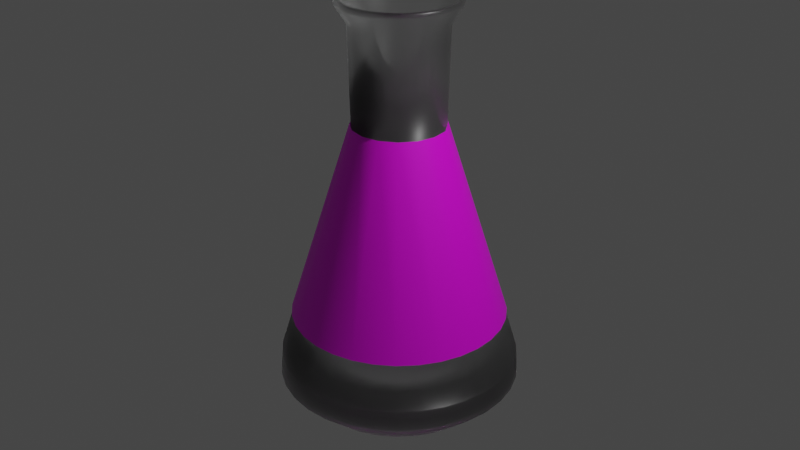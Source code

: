 # Source: Flask.blend  (saved by Blender 3.1.7; exported with 4.5.12 LTS)
import bpy
from mathutils import Matrix  # noqa: F401  (used for matrix-valued properties, if any)

bpy.ops.wm.read_factory_settings(use_empty=True)
scene = bpy.context.scene
scene.name = 'Scene'

# ---- collections
col_collection = bpy.data.collections.new('Collection'); scene.collection.children.link(col_collection)

# ---- images (referenced by path relative to the original .blend; pixels are not part of the script)
import os
ASSET_DIR = os.environ.get("B2B_ASSET_DIR", "")  # directory of the original .blend (textures are referenced by path, not embedded)
HERE = os.path.dirname(os.path.abspath(__file__))  # packed textures are extracted next to this script under _unpacked/

def load_image(name, relpath, width, height, colorspace="sRGB"):
    """Load a texture the original file referenced (path relative to the .blend, or extracted next to this script)."""
    p = next((c for c in (os.path.join(HERE, relpath), os.path.join(ASSET_DIR, relpath)) if relpath and os.path.exists(c)), "")
    if p:
        img = bpy.data.images.load(p, check_existing=True)
        img.name = name
    else:  # same state as the original file: an image datablock whose file is absent (Cycles renders it pink)
        img = bpy.data.images.new(name, width, height)
        img.source = "FILE"
        img.filepath = "//" + (relpath or name)
    img.colorspace_settings.name = colorspace
    return img
img_flasktex = load_image('FlaskTex', 'FlaskTex.png', 1024, 1024, 'sRGB')

# ---- materials (node trees are filled in below, after node groups)
mat_flaskglass = bpy.data.materials.new('FlaskGlass')
mat_flaskglass.use_raytrace_refraction = True
mat_flaskglass.use_screen_refraction = True
mat_flaskglass.thickness_mode = 'SLAB'
mat_label = bpy.data.materials.new('Label')
mat_label.surface_render_method = 'BLENDED'
mat_label.blend_method = 'BLEND'

# ---- material node trees
mat_flaskglass.use_nodes = True; mat_flaskglass.node_tree.nodes.clear()
_N = mat_flaskglass.node_tree.nodes; _L = mat_flaskglass.node_tree.links
n0 = _N.new('ShaderNodeOutputMaterial'); n0.name = 'Material Output'; n0.location = (524, 299)
n1 = _N.new('ShaderNodeBsdfPrincipled'); n1.name = 'Principled BSDF'; n1.location = (-362, 27)
n1.distribution = 'GGX'
n1.subsurface_method = 'BURLEY'
n1.inputs[0].default_value = (0.9912, 1.0, 1.0, 1.0)
n1.inputs[2].default_value = 0.3455
n1.inputs[3].default_value = 1.45
n1.inputs[18].default_value = 1.0
n1.inputs[27].default_value = (0.0, 0.0, 0.0, 1.0)
n1.inputs[28].default_value = 1.0
n2 = _N.new('ShaderNodeFresnel'); n2.name = 'Fresnel'; n2.location = (-482, 321)
n2.inputs[0].default_value = 1.45
n3 = _N.new('ShaderNodeValToRGB'); n3.name = 'ColorRamp'; n3.location = (-219, 391)
while len(n3.color_ramp.elements) > 1: n3.color_ramp.elements.remove(n3.color_ramp.elements[-1])
n3.color_ramp.elements[0].position = 0.0; n3.color_ramp.elements[0].color = (0.3864, 0.3864, 0.3864, 1.0)
_e = n3.color_ramp.elements.new(1.0); _e.color = (1.0, 1.0, 1.0, 1.0)
n4 = _N.new('ShaderNodeMixShader'); n4.name = 'Mix Shader'; n4.location = (197, 310)
n5 = _N.new('ShaderNodeBsdfTransparent'); n5.name = 'Transparent BSDF'; n5.location = (-278, 134)
_L.new(n4.outputs[0], n0.inputs[0])
_L.new(n1.outputs[0], n4.inputs[2])
_L.new(n5.outputs[0], n4.inputs[1])
_L.new(n3.outputs[0], n4.inputs[0])
_L.new(n2.outputs[0], n3.inputs[0])
n0.is_active_output = True
mat_label.use_nodes = True; mat_label.node_tree.nodes.clear()
_N = mat_label.node_tree.nodes; _L = mat_label.node_tree.links
n0 = _N.new('ShaderNodeBsdfTransparent'); n0.name = 'Transparent BSDF'; n0.location = (-150, 402)
n1 = _N.new('ShaderNodeOutputMaterial'); n1.name = 'Material Output'; n1.location = (592, 285)
n1.target = 'CYCLES'
n2 = _N.new('ShaderNodeTexImage'); n2.name = 'Image Texture'; n2.location = (-681, 277)
n2.image = img_flasktex
n3 = _N.new('ShaderNodeMixShader'); n3.name = 'Mix Shader'; n3.location = (133, 311)
n4 = _N.new('ShaderNodeBsdfPrincipled'); n4.name = 'Principled BSDF'; n4.location = (-251, 188)
n4.distribution = 'GGX'
n4.subsurface_method = 'RANDOM_WALK_SKIN'
n4.inputs[3].default_value = 1.45
n4.inputs[27].default_value = (0.0, 0.0, 0.0, 1.0)
n4.inputs[28].default_value = 1.0
n5 = _N.new('ShaderNodeOutputMaterial'); n5.name = 'Material Output.001'; n5.location = (0, 0)
n5.target = 'EEVEE'
n6 = _N.new('ShaderNodeMixShader'); n6.name = 'Mix Shader.001'; n6.location = (0, 0)
n6.label = 'Disable Shadow'
n6.hide = True
n7 = _N.new('ShaderNodeLightPath'); n7.name = 'Light Path'; n7.location = (0, 0)
n7.hide = True
n8 = _N.new('ShaderNodeBsdfTransparent'); n8.name = 'Transparent BSDF.001'; n8.location = (0, 0)
n8.hide = True
_L.new(n2.outputs[0], n4.inputs[0])
_L.new(n0.outputs[0], n3.inputs[1])
_L.new(n4.outputs[0], n3.inputs[2])
_L.new(n3.outputs[0], n1.inputs[0])
_L.new(n2.outputs[1], n3.inputs[0])
_L.new(n3.outputs[0], n6.inputs[1])
_L.new(n6.outputs[0], n5.inputs[0])
_L.new(n7.outputs[1], n6.inputs[0])
_L.new(n8.outputs[0], n6.inputs[2])
n1.is_active_output = True

# ---- world
world_world = bpy.data.worlds.new('World'); scene.world = world_world
world_world.use_nodes = True; world_world.node_tree.nodes.clear()
_N = world_world.node_tree.nodes; _L = world_world.node_tree.links
n0 = _N.new('ShaderNodeOutputWorld'); n0.name = 'World Output'; n0.location = (300, 300)
n1 = _N.new('ShaderNodeBackground'); n1.name = 'Background'; n1.location = (10, 300)
n1.inputs[0].default_value = (0.05088, 0.05088, 0.05088, 1.0)
_L.new(n1.outputs[0], n0.inputs[0])
n0.is_active_output = True
world_world.color = (0.05088, 0.05088, 0.05088)
world_world.use_sun_shadow = False
world_world.sun_shadow_jitter_overblur = 0.0

# ---- cameras
cam_camera = bpy.data.cameras.new('Camera')
cam_camera.clip_end = 100.0
cam_camera.ortho_scale = 7.314

# ---- lights
light_light = bpy.data.lights.new('Light', 'POINT')
light_light.transmission_factor = 0.0
light_light.energy = 1000.0
light_light.shadow_soft_size = 0.1
light_light.shadow_maximum_resolution = 0.006
light_light.use_absolute_resolution = True

# ---- meshes
me_cylinder = bpy.data.meshes.new('Cylinder')
me_cylinder.from_pydata([(7.373e-09, 0.4722, 1.0), (0.09212, 0.4631, 1.0), (0.1807, 0.4363, 1.0), (0.2623, 0.3926, 1.0), (0.3339, 0.3339, 1.0), (0.3926, 0.2623, 1.0), (0.4363, 0.1807, 1.0), (0.4631, 0.09212, 1.0), (0.4722, -3.047e-08, 1.0), (0.4631, -0.09212, 1.0), (0.4363, -0.1807, 1.0), (0.3926, -0.2623, 1.0), (0.3339, -0.3339, 1.0), (0.2623, -0.3926, 1.0), (0.1807, -0.4363, 1.0), (0.09212, -0.4631, 1.0), (-3.391e-08, -0.4722, 1.0), (-0.09212, -0.4631, 1.0), (-0.1807, -0.4363, 1.0), (-0.2623, -0.3926, 1.0), (-0.3339, -0.3339, 1.0), (-0.3926, -0.2623, 1.0), (-0.4363, -0.1807, 1.0), (-0.4631, -0.09212, 1.0), (-0.4722, -4.2e-09, 1.0), (-0.4631, 0.09212, 1.0), (-0.4363, 0.1807, 1.0), (-0.3926, 0.2623, 1.0), (-0.3339, 0.3339, 1.0), (-0.2623, 0.3926, 1.0), (-0.1807, 0.4363, 1.0), (-0.09212, 0.4631, 1.0), (2.763e-08, 1.0, -1.965), (0.1951, 0.9808, -1.965), (0.3827, 0.9239, -1.965), (0.5556, 0.8315, -1.965), (0.7071, 0.7071, -1.965), (0.8315, 0.5556, -1.965), (0.9239, 0.3827, -1.965), (0.9808, 0.1951, -1.965), (1.0, -4.371e-08, -1.965), (0.9808, -0.1951, -1.965), (0.9239, -0.3827, -1.965), (0.8315, -0.5556, -1.965), (0.7071, -0.7071, -1.965), (0.5556, -0.8315, -1.965), (0.3827, -0.9239, -1.965), (0.1951, -0.9808, -1.965), (-5.979e-08, -1.0, -1.965), (-0.1951, -0.9808, -1.965), (-0.3827, -0.9239, -1.965), (-0.5556, -0.8315, -1.965), (-0.7071, -0.7071, -1.965), (-0.8315, -0.5556, -1.965), (-0.9239, -0.3827, -1.965), (-0.9808, -0.1951, -1.965), (-1.0, 1.192e-08, -1.965), (-0.9808, 0.1951, -1.965), (-0.9239, 0.3827, -1.965), (-0.8315, 0.5556, -1.965), (-0.7071, 0.7071, -1.965), (-0.5556, 0.8315, -1.965), (-0.3827, 0.9239, -1.965), (-0.1951, 0.9808, -1.965), (4.848e-08, 0.6229, 2.286), (0.1215, 0.611, 2.286), (0.2384, 0.5755, 2.286), (0.3461, 0.518, 2.286), (0.4405, 0.4405, 2.286), (0.518, 0.3461, 2.286), (0.5755, 0.2384, 2.286), (0.611, 0.1215, 2.286), (0.6229, -3.425e-08, 2.286), (0.611, -0.1215, 2.286), (0.5755, -0.2384, 2.286), (0.518, -0.3461, 2.286), (0.4405, -0.4405, 2.286), (0.3461, -0.518, 2.286), (0.2384, -0.5755, 2.286), (0.1215, -0.611, 2.286), (-5.982e-09, -0.6229, 2.286), (-0.1215, -0.611, 2.286), (-0.2384, -0.5755, 2.286), (-0.3461, -0.518, 2.286), (-0.4405, -0.4405, 2.286), (-0.518, -0.3461, 2.286), (-0.5755, -0.2384, 2.286), (-0.611, -0.1215, 2.286), (-0.6229, 4.052e-10, 2.286), (-0.611, 0.1215, 2.286), (-0.5755, 0.2384, 2.286), (-0.518, 0.3461, 2.286), (-0.4405, 0.4405, 2.286), (-0.3461, 0.518, 2.286), (-0.2384, 0.5755, 2.286), (-0.1215, 0.611, 2.286), (0.694, 1.039, -1.482), (0.4781, 1.154, -1.482), (0.8834, -0.8834, -1.482), (1.039, -0.694, -1.482), (-1.039, -0.694, -1.482), (-0.8834, -0.8834, -1.482), (-0.4781, 1.154, -1.482), (-0.694, 1.039, -1.482), (1.249, -5.216e-08, -1.482), (1.225, 0.2437, -1.482), (-0.2437, -1.225, -1.482), (-9.644e-08, -1.249, -1.482), (-1.154, 0.4781, -1.482), (-1.225, 0.2437, -1.482), (0.8834, 0.8834, -1.482), (0.694, -1.039, -1.482), (-1.154, -0.4781, -1.482), (-0.2437, 1.225, -1.482), (1.225, -0.2437, -1.482), (-0.4781, -1.154, -1.482), (-1.039, 0.694, -1.482), (1.039, 0.694, -1.482), (0.4781, -1.154, -1.482), (-1.225, -0.2437, -1.482), (0.2437, 1.225, -1.482), (1.278e-08, 1.249, -1.482), (1.154, -0.4781, -1.482), (-0.694, -1.039, -1.482), (-0.8834, 0.8834, -1.482), (1.154, 0.4781, -1.482), (0.2437, -1.225, -1.482), (-1.249, 1.734e-08, -1.482), (0.09668, -0.4861, 2.044), (-1.524e-08, -0.4956, 2.044), (-0.4956, -3.255e-09, 2.044), (-0.4861, 0.09668, 2.044), (0.1897, 0.4579, 2.044), (0.2753, 0.4121, 2.044), (0.4121, -0.2753, 2.044), (0.3504, -0.3504, 2.044), (-0.3504, -0.3504, 2.044), (-0.4121, -0.2753, 2.044), (-0.2753, 0.4121, 2.044), (-0.1897, 0.4579, 2.044), (0.4861, 0.09668, 2.044), (0.4956, -3.083e-08, 2.044), (-0.09668, -0.4861, 2.044), (-0.4579, 0.1897, 2.044), (0.3504, 0.3504, 2.044), (0.2753, -0.4121, 2.044), (-0.4579, -0.1897, 2.044), (-0.09668, 0.4861, 2.044), (0.4861, -0.09668, 2.044), (-0.1897, -0.4579, 2.044), (-0.4121, 0.2753, 2.044), (0.4121, 0.2753, 2.044), (0.1897, -0.4579, 2.044), (-0.4861, -0.09668, 2.044), (2.809e-08, 0.4956, 2.044), (0.09668, 0.4861, 2.044), (0.4579, -0.1897, 2.044), (-0.2753, -0.4121, 2.044), (-0.3504, 0.3504, 2.044), (0.4579, 0.1897, 2.044), (0.7042, 1.054, -1.724), (0.8963, -0.8963, -1.724), (-1.054, -0.7042, -1.724), (-0.4851, 1.171, -1.724), (1.268, -5.356e-08, -1.724), (-0.2473, -1.243, -1.724), (-1.171, 0.4851, -1.724), (0.8963, 0.8963, -1.724), (0.7042, -1.054, -1.724), (-1.171, -0.4851, -1.724), (-0.2473, 1.243, -1.724), (1.243, -0.2473, -1.724), (-0.4851, -1.171, -1.724), (-1.054, 0.7042, -1.724), (1.054, 0.7042, -1.724), (0.4851, -1.171, -1.724), (-1.243, -0.2473, -1.724), (0.2473, 1.243, -1.724), (1.171, -0.4851, -1.724), (-0.7042, -1.054, -1.724), (-0.8963, 0.8963, -1.724), (1.171, 0.4851, -1.724), (0.2473, -1.243, -1.724), (-1.268, 1.697e-08, -1.724), (0.4851, 1.171, -1.724), (1.054, -0.7042, -1.724), (-0.8963, -0.8963, -1.724), (-0.7042, 1.054, -1.724), (1.243, 0.2473, -1.724), (-9.002e-08, -1.268, -1.724), (-1.243, 0.2473, -1.724), (2.08e-08, 1.268, -1.724), (0.1189, -0.5978, 2.224), (-0.6095, 2.873e-10, 2.224), (0.2332, 0.5631, 2.224), (0.5068, -0.3386, 2.224), (-0.431, -0.431, 2.224), (-0.3386, 0.5068, 2.224), (0.5978, 0.1189, 2.224), (3.804e-08, 0.6095, 2.224), (-1.524e-08, -0.6095, 2.224), (-0.5978, 0.1189, 2.224), (0.3386, 0.5068, 2.224), (0.431, -0.431, 2.224), (-0.5068, -0.3386, 2.224), (-0.2332, 0.5631, 2.224), (0.6095, -3.362e-08, 2.224), (-0.1189, -0.5978, 2.224), (-0.5631, 0.2332, 2.224), (0.431, 0.431, 2.224), (0.3386, -0.5068, 2.224), (-0.5631, -0.2332, 2.224), (-0.1189, 0.5978, 2.224), (0.5978, -0.1189, 2.224), (-0.2332, -0.5631, 2.224), (-0.5068, 0.3386, 2.224), (0.5068, 0.3386, 2.224), (0.2332, -0.5631, 2.224), (-0.5978, -0.1189, 2.224), (0.1189, 0.5978, 2.224), (0.5631, -0.2332, 2.224), (-0.3386, -0.5068, 2.224), (-0.431, 0.431, 2.224), (0.5631, 0.2332, 2.224), (4.674e-08, 0.5735, 2.286), (0.1119, 0.5625, 2.286), (0.2195, 0.5299, 2.286), (0.3186, 0.4769, 2.286), (0.4055, 0.4055, 2.286), (0.4769, 0.3186, 2.286), (0.5299, 0.2195, 2.286), (0.5625, 0.1119, 2.286), (0.5735, -3.42e-08, 2.286), (0.5625, -0.1119, 2.286), (0.5299, -0.2195, 2.286), (0.4769, -0.3186, 2.286), (0.4055, -0.4055, 2.286), (0.3186, -0.4769, 2.286), (0.2195, -0.5299, 2.286), (0.1119, -0.5625, 2.286), (-3.402e-09, -0.5735, 2.286), (-0.1119, -0.5625, 2.286), (-0.2195, -0.5299, 2.286), (-0.3186, -0.4769, 2.286), (-0.4055, -0.4055, 2.286), (-0.4769, -0.3186, 2.286), (-0.5299, -0.2195, 2.286), (-0.5625, -0.1119, 2.286), (-0.5735, -2.286e-09, 2.286), (-0.5625, 0.1119, 2.286), (-0.5299, 0.2195, 2.286), (-0.4769, 0.3186, 2.286), (-0.4055, 0.4055, 2.286), (-0.3186, 0.4769, 2.286), (-0.2195, 0.5299, 2.286), (-0.1119, 0.5625, 2.286), (4.894e-08, 0.562, 2.224), (0.1096, 0.5512, 2.224), (0.2151, 0.5192, 2.224), (0.3122, 0.4673, 2.224), (0.3974, 0.3974, 2.224), (0.4673, 0.3122, 2.224), (0.5192, 0.2151, 2.224), (0.5512, 0.1096, 2.224), (0.562, -3.37e-08, 2.224), (0.5512, -0.1096, 2.224), (0.5192, -0.2151, 2.224), (0.4673, -0.3122, 2.224), (0.3974, -0.3974, 2.224), (0.3122, -0.4673, 2.224), (0.2151, -0.5192, 2.224), (0.1096, -0.5512, 2.224), (-1.936e-10, -0.562, 2.224), (-0.1096, -0.5512, 2.224), (-0.2151, -0.5192, 2.224), (-0.3122, -0.4673, 2.224), (-0.3974, -0.3974, 2.224), (-0.4673, -0.3122, 2.224), (-0.5192, -0.2151, 2.224), (-0.5512, -0.1096, 2.224), (-0.562, -2.427e-09, 2.224), (-0.5512, 0.1096, 2.224), (-0.5192, 0.2151, 2.224), (-0.4673, 0.3122, 2.224), (-0.3974, 0.3974, 2.224), (-0.3122, 0.4673, 2.224), (-0.2151, 0.5192, 2.224), (-0.1096, 0.5512, 2.224), (-9.105e-09, 0.4584, 2.043), (0.08942, 0.4496, 2.043), (0.1754, 0.4235, 2.043), (0.2547, 0.3811, 2.043), (0.3241, 0.3241, 2.043), (0.3811, 0.2547, 2.043), (0.4235, 0.1754, 2.043), (0.4496, 0.08942, 2.043), (0.4584, -2.886e-08, 2.043), (0.4496, -0.08942, 2.043), (0.4235, -0.1754, 2.043), (0.3811, -0.2547, 2.043), (0.3241, -0.3241, 2.043), (0.2547, -0.3811, 2.043), (0.1754, -0.4235, 2.043), (0.08942, -0.4496, 2.043), (-4.918e-08, -0.4584, 2.043), (-0.08942, -0.4496, 2.043), (-0.1754, -0.4235, 2.043), (-0.2547, -0.3811, 2.043), (-0.3241, -0.3241, 2.043), (-0.3811, -0.2547, 2.043), (-0.4235, -0.1754, 2.043), (-0.4496, -0.08942, 2.043), (-0.4584, -3.354e-09, 2.043), (-0.4496, 0.08942, 2.043), (-0.4235, 0.1754, 2.043), (-0.3811, 0.2547, 2.043), (-0.3241, 0.3241, 2.043), (-0.2547, 0.3811, 2.043), (-0.1754, 0.4235, 2.043), (-0.08942, 0.4496, 2.043), (-2.104e-07, 0.4584, 1.001), (0.08942, 0.4496, 1.001), (0.1754, 0.4235, 1.001), (0.2547, 0.3811, 1.001), (0.3241, 0.3241, 1.001), (0.3811, 0.2547, 1.001), (0.4235, 0.1754, 1.001), (0.4496, 0.08942, 1.001), (0.4584, -2.886e-08, 1.001), (0.4496, -0.08942, 1.001), (0.4235, -0.1754, 1.001), (0.3811, -0.2547, 1.001), (0.3241, -0.3241, 1.001), (0.2547, -0.3811, 1.001), (0.1754, -0.4235, 1.001), (0.08942, -0.4496, 1.001), (-2.505e-07, -0.4584, 1.001), (-0.08942, -0.4496, 1.001), (-0.1754, -0.4235, 1.001), (-0.2547, -0.3811, 1.001), (-0.3241, -0.3241, 1.001), (-0.3811, -0.2547, 1.001), (-0.4235, -0.1754, 1.001), (-0.4496, -0.08942, 1.001), (-0.4584, -3.354e-09, 1.001), (-0.4496, 0.08942, 1.001), (-0.4235, 0.1754, 1.001), (-0.3811, 0.2547, 1.001), (-0.3241, 0.3241, 1.001), (-0.2547, 0.3811, 1.001), (-0.1754, 0.4235, 1.001), (-0.08942, 0.4496, 1.001), (-2.81e-07, 1.212, -1.483), (0.2364, 1.188, -1.483), (0.4636, 1.119, -1.483), (0.6731, 1.007, -1.483), (0.8567, 0.8567, -1.483), (1.007, 0.6731, -1.483), (1.119, 0.4636, -1.483), (1.188, 0.2364, -1.483), (1.212, -6.469e-08, -1.483), (1.188, -0.2364, -1.483), (1.119, -0.4636, -1.483), (1.007, -0.6731, -1.483), (0.8567, -0.8567, -1.483), (0.6731, -1.007, -1.483), (0.4636, -1.119, -1.483), (0.2364, -1.188, -1.483), (-3.869e-07, -1.212, -1.483), (-0.2364, -1.188, -1.483), (-0.4636, -1.119, -1.483), (-0.6731, -1.007, -1.483), (-0.8567, -0.8567, -1.483), (-1.007, -0.6731, -1.483), (-1.119, -0.4636, -1.483), (-1.188, -0.2364, -1.483), (-1.212, 2.713e-09, -1.483), (-1.188, 0.2364, -1.483), (-1.119, 0.4636, -1.483), (-1.007, 0.6731, -1.483), (-0.8567, 0.8567, -1.483), (-0.6731, 1.007, -1.483), (-0.4636, 1.119, -1.483), (-0.2364, 1.188, -1.483), (-2.888e-07, 1.228, -1.723), (0.2396, 1.204, -1.723), (0.4699, 1.135, -1.723), (0.6822, 1.021, -1.723), (0.8683, 0.8683, -1.723), (1.021, 0.6822, -1.723), (1.135, 0.4699, -1.723), (1.204, 0.2396, -1.723), (1.228, -6.517e-08, -1.723), (1.204, -0.2396, -1.723), (1.135, -0.4699, -1.723), (1.021, -0.6822, -1.723), (0.8683, -0.8683, -1.723), (0.6822, -1.021, -1.723), (0.4699, -1.135, -1.723), (0.2396, -1.204, -1.723), (-3.962e-07, -1.228, -1.723), (-0.2396, -1.204, -1.723), (-0.4699, -1.135, -1.723), (-0.6822, -1.021, -1.723), (-0.8683, -0.8683, -1.723), (-1.021, -0.6822, -1.723), (-1.135, -0.4699, -1.723), (-1.204, -0.2396, -1.723), (-1.228, 3.154e-09, -1.723), (-1.204, 0.2396, -1.723), (-1.135, 0.4699, -1.723), (-1.021, 0.6822, -1.723), (-0.8683, 0.8683, -1.723), (-0.6822, 1.021, -1.723), (-0.4699, 1.135, -1.723), (-0.2396, 1.204, -1.723), (-3.107e-07, 0.9702, -1.932), (0.1893, 0.9515, -1.932), (0.3713, 0.8963, -1.932), (0.539, 0.8067, -1.932), (0.686, 0.686, -1.932), (0.8067, 0.539, -1.932), (0.8963, 0.3713, -1.932), (0.9515, 0.1893, -1.932), (0.9702, -5.305e-08, -1.932), (0.9515, -0.1893, -1.932), (0.8963, -0.3713, -1.932), (0.8067, -0.539, -1.932), (0.686, -0.686, -1.932), (0.539, -0.8067, -1.932), (0.3713, -0.8963, -1.932), (0.1893, -0.9515, -1.932), (-3.956e-07, -0.9702, -1.932), (-0.1893, -0.9515, -1.932), (-0.3713, -0.8963, -1.932), (-0.539, -0.8067, -1.932), (-0.686, -0.686, -1.932), (-0.8067, -0.539, -1.932), (-0.8963, -0.3713, -1.932), (-0.9515, -0.1893, -1.932), (-0.9702, 9.274e-10, -1.932), (-0.9515, 0.1893, -1.932), (-0.8963, 0.3713, -1.932), (-0.8067, 0.539, -1.932), (-0.686, 0.686, -1.932), (-0.539, 0.8067, -1.932), (-0.3713, 0.8963, -1.932), (-0.1893, 0.9515, -1.932), (-1.403e-09, 1.1, -1.0), (0.2147, 1.079, -1.0), (0.09212, 0.4631, 1.0), (7.373e-09, 0.4722, 1.0), (0.4211, 1.017, -1.0), (0.1807, 0.4363, 1.0), (0.6114, 0.915, -1.0), (0.2623, 0.3926, 1.0), (0.7781, 0.7781, -1.0), (0.3339, 0.3339, 1.0), (0.915, 0.6114, -1.0), (0.3926, 0.2623, 1.0), (1.017, 0.4211, -1.0), (0.4363, 0.1807, 1.0), (1.079, 0.2147, -1.0), (0.4631, 0.09212, 1.0), (1.1, -4.623e-08, -1.0), (0.4722, -3.047e-08, 1.0), (1.079, -0.2147, -1.0), (0.4631, -0.09212, 1.0), (1.017, -0.4211, -1.0), (0.4363, -0.1807, 1.0), (0.915, -0.6114, -1.0), (0.3926, -0.2623, 1.0), (0.7781, -0.7781, -1.0), (0.3339, -0.3339, 1.0), (0.6114, -0.915, -1.0), (0.2623, -0.3926, 1.0), (0.4211, -1.017, -1.0), (0.1807, -0.4363, 1.0), (0.2147, -1.079, -1.0), (0.09212, -0.4631, 1.0), (-9.76e-08, -1.1, -1.0), (-3.391e-08, -0.4722, 1.0), (-0.2147, -1.079, -1.0), (-0.09212, -0.4631, 1.0), (-0.4211, -1.017, -1.0), (-0.1807, -0.4363, 1.0), (-0.6114, -0.915, -1.0), (-0.2623, -0.3926, 1.0), (-0.7781, -0.7781, -1.0), (-0.3339, -0.3339, 1.0), (-0.915, -0.6114, -1.0), (-0.3926, -0.2623, 1.0), (-1.017, -0.4211, -1.0), (-0.4363, -0.1807, 1.0), (-1.079, -0.2147, -1.0), (-0.4631, -0.09212, 1.0), (-1.1, 1.499e-08, -1.0), (-0.4722, -4.2e-09, 1.0), (-1.079, 0.2147, -1.0), (-0.4631, 0.09212, 1.0), (-1.017, 0.4211, -1.0), (-0.4363, 0.1807, 1.0), (-0.915, 0.6114, -1.0), (-0.3926, 0.2623, 1.0), (-0.7781, 0.7781, -1.0), (-0.3339, 0.3339, 1.0), (-0.6114, 0.915, -1.0), (-0.2623, 0.3926, 1.0), (-0.4211, 1.017, -1.0), (-0.1807, 0.4363, 1.0), (-0.2147, 1.079, -1.0), (-0.09212, 0.4631, 1.0), (0.4781, 1.154, -1.482), (1.039, -0.694, -1.482), (-0.8834, -0.8834, -1.482), (-0.694, 1.039, -1.482), (1.225, 0.2437, -1.482), (-9.644e-08, -1.249, -1.482), (-1.225, 0.2437, -1.482), (1.278e-08, 1.249, -1.482), (0.694, 1.039, -1.482), (0.8834, -0.8834, -1.482), (-1.039, -0.694, -1.482), (-0.4781, 1.154, -1.482), (1.249, -5.216e-08, -1.482), (-0.2437, -1.225, -1.482), (-1.154, 0.4781, -1.482), (0.8834, 0.8834, -1.482), (0.694, -1.039, -1.482), (-1.154, -0.4781, -1.482), (-0.2437, 1.225, -1.482), (1.225, -0.2437, -1.482), (-0.4781, -1.154, -1.482), (-1.039, 0.694, -1.482), (1.039, 0.694, -1.482), (0.4781, -1.154, -1.482), (-1.225, -0.2437, -1.482), (0.2437, 1.225, -1.482), (1.154, -0.4781, -1.482), (-0.694, -1.039, -1.482), (-0.8834, 0.8834, -1.482), (1.154, 0.4781, -1.482), (0.2437, -1.225, -1.482), (-1.249, 1.734e-08, -1.482), (0.08942, 0.4496, 1.001), (-2.104e-07, 0.4584, 1.001), (0.1754, 0.4235, 1.001), (0.2547, 0.3811, 1.001), (0.3241, 0.3241, 1.001), (0.3811, 0.2547, 1.001), (0.4235, 0.1754, 1.001), (0.4496, 0.08942, 1.001), (0.4584, -2.886e-08, 1.001), (0.4496, -0.08942, 1.001), (0.4235, -0.1754, 1.001), (0.3811, -0.2547, 1.001), (0.3241, -0.3241, 1.001), (0.2547, -0.3811, 1.001), (0.1754, -0.4235, 1.001), (0.08942, -0.4496, 1.001), (-2.505e-07, -0.4584, 1.001), (-0.08942, -0.4496, 1.001), (-0.1754, -0.4235, 1.001), (-0.2547, -0.3811, 1.001), (-0.3241, -0.3241, 1.001), (-0.3811, -0.2547, 1.001), (-0.4235, -0.1754, 1.001), (-0.4496, -0.08942, 1.001), (-0.4584, -3.354e-09, 1.001), (-0.4496, 0.08942, 1.001), (-0.4235, 0.1754, 1.001), (-0.3811, 0.2547, 1.001), (-0.3241, 0.3241, 1.001), (-0.2547, 0.3811, 1.001), (-0.1754, 0.4235, 1.001), (-0.08942, 0.4496, 1.001), (0.2068, 1.04, -1.0), (-2.766e-07, 1.06, -1.0), (0.4057, 0.9794, -1.0), (0.5889, 0.8814, -1.0), (0.7496, 0.7496, -1.0), (0.8814, 0.5889, -1.0), (0.9794, 0.4057, -1.0), (1.04, 0.2068, -1.0), (1.06, -5.94e-08, -1.0), (1.04, -0.2068, -1.0), (0.9794, -0.4057, -1.0), (0.8814, -0.5889, -1.0), (0.7496, -0.7496, -1.0), (0.5889, -0.8814, -1.0), (0.4057, -0.9794, -1.0), (0.2068, -1.04, -1.0), (-3.693e-07, -1.06, -1.0), (-0.2068, -1.04, -1.0), (-0.4057, -0.9794, -1.0), (-0.5889, -0.8814, -1.0), (-0.7496, -0.7496, -1.0), (-0.8814, -0.5889, -1.0), (-0.9794, -0.4057, -1.0), (-1.04, -0.2068, -1.0), (-1.06, -4.21e-10, -1.0), (-1.04, 0.2068, -1.0), (-0.9794, 0.4057, -1.0), (-0.8814, 0.5889, -1.0), (-0.7496, 0.7496, -1.0), (-0.5889, 0.8814, -1.0), (-0.4057, 0.9794, -1.0), (-0.2068, 1.04, -1.0), (0.2364, 1.188, -1.483), (-2.81e-07, 1.212, -1.483), (0.4636, 1.119, -1.483), (0.6731, 1.007, -1.483), (0.8567, 0.8567, -1.483), (1.007, 0.6731, -1.483), (1.119, 0.4636, -1.483), (1.188, 0.2364, -1.483), (1.212, -6.469e-08, -1.483), (1.188, -0.2364, -1.483), (1.119, -0.4636, -1.483), (1.007, -0.6731, -1.483), (0.8567, -0.8567, -1.483), (0.6731, -1.007, -1.483), (0.4636, -1.119, -1.483), (0.2364, -1.188, -1.483), (-3.869e-07, -1.212, -1.483), (-0.2364, -1.188, -1.483), (-0.4636, -1.119, -1.483), (-0.6731, -1.007, -1.483), (-0.8567, -0.8567, -1.483), (-1.007, -0.6731, -1.483), (-1.119, -0.4636, -1.483), (-1.188, -0.2364, -1.483), (-1.212, 2.713e-09, -1.483), (-1.188, 0.2364, -1.483), (-1.119, 0.4636, -1.483), (-1.007, 0.6731, -1.483), (-0.8567, 0.8567, -1.483), (-0.6731, 1.007, -1.483), (-0.4636, 1.119, -1.483), (-0.2364, 1.188, -1.483)], [], [(124, 116, 533, 540), (326, 325, 549, 550), (383, 352, 609, 639), (125, 117, 534, 541), (2, 3, 455, 453), (325, 324, 548, 549), (19, 20, 489, 487), (382, 383, 639, 638), (126, 118, 535, 542), (324, 323, 547, 548), (381, 382, 638, 637), (127, 119, 536, 543), (323, 322, 546, 547), (380, 381, 637, 636), (97, 120, 537, 512), (1, 2, 453, 450), (322, 321, 544, 546), (18, 19, 487, 485), (379, 380, 636, 635), (99, 122, 538, 513), (321, 320, 545, 544), (378, 379, 635, 634), (101, 123, 539, 514), (377, 378, 634, 633), (103, 124, 540, 515), (17, 18, 485, 483), (376, 377, 633, 632), (105, 125, 541, 516), (0, 1, 450, 451), (375, 376, 632, 631), (200, 192, 79, 80), (107, 126, 542, 517), (374, 375, 631, 630), (184, 160, 35, 34), (32, 33, 34, 35, 36, 37, 38, 39, 40, 41, 42, 43, 44, 45, 46, 47, 48, 49, 50, 51, 52, 53, 54, 55, 56, 57, 58, 59, 60, 61, 62, 63), (185, 161, 44, 43), (186, 162, 53, 52), (187, 163, 62, 61), (188, 164, 40, 39), (189, 165, 49, 48), (190, 166, 58, 57), (160, 167, 36, 35), (161, 168, 45, 44), (162, 169, 54, 53), (163, 170, 63, 62), (164, 171, 41, 40), (165, 172, 50, 49), (166, 173, 59, 58), (167, 174, 37, 36), (168, 175, 46, 45), (169, 176, 55, 54), (191, 177, 33, 32), (170, 191, 32, 63), (171, 178, 42, 41), (172, 179, 51, 50), (173, 180, 60, 59), (174, 181, 38, 37), (175, 182, 47, 46), (176, 183, 56, 55), (177, 184, 34, 33), (178, 185, 43, 42), (179, 186, 52, 51), (180, 187, 61, 60), (181, 188, 39, 38), (182, 189, 48, 47), (183, 190, 57, 56), (91, 90, 250, 251), (201, 193, 88, 89), (202, 194, 66, 67), (203, 195, 75, 76), (204, 196, 84, 85), (205, 197, 93, 94), (206, 198, 71, 72), (207, 200, 80, 81), (208, 201, 89, 90), (209, 202, 67, 68), (210, 203, 76, 77), (211, 204, 85, 86), (212, 205, 94, 95), (213, 206, 72, 73), (214, 207, 81, 82), (215, 208, 90, 91), (216, 209, 68, 69), (217, 210, 77, 78), (218, 211, 86, 87), (219, 199, 64, 65), (199, 212, 95, 64), (220, 213, 73, 74), (221, 214, 82, 83), (222, 215, 91, 92), (223, 216, 69, 70), (192, 217, 78, 79), (193, 218, 87, 88), (194, 219, 65, 66), (195, 220, 74, 75), (196, 221, 83, 84), (197, 222, 92, 93), (198, 223, 70, 71), (109, 127, 543, 518), (16, 17, 483, 481), (373, 374, 630, 629), (372, 373, 629, 628), (371, 372, 628, 627), (15, 16, 481, 479), (370, 371, 627, 626), (369, 370, 626, 625), (368, 369, 625, 624), (14, 15, 479, 477), (367, 368, 624, 623), (31, 0, 451, 511), (366, 367, 623, 622), (365, 366, 622, 621), (13, 14, 477, 475), (364, 365, 621, 620), (30, 31, 511, 509), (363, 364, 620, 619), (362, 363, 619, 618), (12, 13, 475, 473), (361, 362, 618, 617), (29, 30, 509, 507), (360, 361, 617, 616), (359, 360, 616, 615), (11, 12, 473, 471), (358, 359, 615, 614), (320, 351, 575, 545), (28, 29, 507, 505), (357, 358, 614, 613), (351, 350, 574, 575), (356, 357, 613, 612), (350, 349, 573, 574), (7, 6, 159, 140), (29, 28, 158, 138), (20, 19, 157, 136), (11, 10, 156, 134), (2, 1, 155, 132), (24, 23, 153, 130), (15, 14, 152, 128), (6, 5, 151, 159), (28, 27, 150, 158), (19, 18, 149, 157), (10, 9, 148, 156), (0, 31, 147, 154), (1, 0, 154, 155), (23, 22, 146, 153), (14, 13, 145, 152), (5, 4, 144, 151), (27, 26, 143, 150), (18, 17, 142, 149), (9, 8, 141, 148), (31, 30, 139, 147), (22, 21, 137, 146), (13, 12, 135, 145), (4, 3, 133, 144), (26, 25, 131, 143), (17, 16, 129, 142), (8, 7, 140, 141), (30, 29, 138, 139), (21, 20, 136, 137), (12, 11, 134, 135), (3, 2, 132, 133), (25, 24, 130, 131), (16, 15, 128, 129), (127, 109, 190, 183), (126, 107, 189, 182), (125, 105, 188, 181), (124, 103, 187, 180), (123, 101, 186, 179), (122, 99, 185, 178), (120, 97, 184, 177), (119, 127, 183, 176), (118, 126, 182, 175), (117, 125, 181, 174), (116, 124, 180, 173), (115, 123, 179, 172), (114, 122, 178, 171), (113, 121, 191, 170), (121, 120, 177, 191), (112, 119, 176, 169), (111, 118, 175, 168), (110, 117, 174, 167), (108, 116, 173, 166), (106, 115, 172, 165), (104, 114, 171, 164), (102, 113, 170, 163), (100, 112, 169, 162), (98, 111, 168, 161), (96, 110, 167, 160), (109, 108, 166, 190), (107, 106, 165, 189), (105, 104, 164, 188), (103, 102, 163, 187), (101, 100, 162, 186), (99, 98, 161, 185), (97, 96, 160, 184), (140, 159, 223, 198), (138, 158, 222, 197), (136, 157, 221, 196), (134, 156, 220, 195), (132, 155, 219, 194), (130, 153, 218, 193), (128, 152, 217, 192), (159, 151, 216, 223), (158, 150, 215, 222), (157, 149, 214, 221), (156, 148, 213, 220), (154, 147, 212, 199), (155, 154, 199, 219), (153, 146, 211, 218), (152, 145, 210, 217), (151, 144, 209, 216), (150, 143, 208, 215), (149, 142, 207, 214), (148, 141, 206, 213), (147, 139, 205, 212), (146, 137, 204, 211), (145, 135, 203, 210), (144, 133, 202, 209), (143, 131, 201, 208), (142, 129, 200, 207), (141, 140, 198, 206), (139, 138, 197, 205), (137, 136, 196, 204), (135, 134, 195, 203), (133, 132, 194, 202), (131, 130, 193, 201), (129, 128, 192, 200), (239, 238, 270, 271), (78, 77, 237, 238), (65, 64, 224, 225), (92, 91, 251, 252), (79, 78, 238, 239), (66, 65, 225, 226), (93, 92, 252, 253), (80, 79, 239, 240), (67, 66, 226, 227), (94, 93, 253, 254), (81, 80, 240, 241), (68, 67, 227, 228), (95, 94, 254, 255), (82, 81, 241, 242), (69, 68, 228, 229), (64, 95, 255, 224), (83, 82, 242, 243), (70, 69, 229, 230), (84, 83, 243, 244), (71, 70, 230, 231), (85, 84, 244, 245), (72, 71, 231, 232), (86, 85, 245, 246), (73, 72, 232, 233), (87, 86, 246, 247), (74, 73, 233, 234), (88, 87, 247, 248), (75, 74, 234, 235), (89, 88, 248, 249), (76, 75, 235, 236), (90, 89, 249, 250), (77, 76, 236, 237), (274, 273, 305, 306), (226, 225, 257, 258), (253, 252, 284, 285), (240, 239, 271, 272), (227, 226, 258, 259), (254, 253, 285, 286), (241, 240, 272, 273), (228, 227, 259, 260), (255, 254, 286, 287), (242, 241, 273, 274), (229, 228, 260, 261), (224, 255, 287, 256), (243, 242, 274, 275), (230, 229, 261, 262), (244, 243, 275, 276), (231, 230, 262, 263), (245, 244, 276, 277), (232, 231, 263, 264), (246, 245, 277, 278), (233, 232, 264, 265), (247, 246, 278, 279), (234, 233, 265, 266), (248, 247, 279, 280), (235, 234, 266, 267), (249, 248, 280, 281), (236, 235, 267, 268), (250, 249, 281, 282), (237, 236, 268, 269), (251, 250, 282, 283), (238, 237, 269, 270), (225, 224, 256, 257), (252, 251, 283, 284), (309, 308, 340, 341), (261, 260, 292, 293), (256, 287, 319, 288), (275, 274, 306, 307), (262, 261, 293, 294), (276, 275, 307, 308), (263, 262, 294, 295), (277, 276, 308, 309), (264, 263, 295, 296), (278, 277, 309, 310), (265, 264, 296, 297), (279, 278, 310, 311), (266, 265, 297, 298), (280, 279, 311, 312), (267, 266, 298, 299), (281, 280, 312, 313), (268, 267, 299, 300), (282, 281, 313, 314), (269, 268, 300, 301), (283, 282, 314, 315), (270, 269, 301, 302), (257, 256, 288, 289), (284, 283, 315, 316), (271, 270, 302, 303), (258, 257, 289, 290), (285, 284, 316, 317), (272, 271, 303, 304), (259, 258, 290, 291), (286, 285, 317, 318), (273, 272, 304, 305), (260, 259, 291, 292), (287, 286, 318, 319), (10, 11, 471, 469), (296, 295, 327, 328), (310, 309, 341, 342), (297, 296, 328, 329), (311, 310, 342, 343), (298, 297, 329, 330), (312, 311, 343, 344), (299, 298, 330, 331), (313, 312, 344, 345), (300, 299, 331, 332), (314, 313, 345, 346), (301, 300, 332, 333), (315, 314, 346, 347), (302, 301, 333, 334), (289, 288, 320, 321), (316, 315, 347, 348), (303, 302, 334, 335), (290, 289, 321, 322), (317, 316, 348, 349), (304, 303, 335, 336), (291, 290, 322, 323), (318, 317, 349, 350), (305, 304, 336, 337), (292, 291, 323, 324), (319, 318, 350, 351), (306, 305, 337, 338), (293, 292, 324, 325), (288, 319, 351, 320), (307, 306, 338, 339), (294, 293, 325, 326), (308, 307, 339, 340), (295, 294, 326, 327), (355, 356, 612, 611), (349, 348, 572, 573), (27, 28, 505, 503), (354, 355, 611, 610), (348, 347, 571, 572), (96, 97, 512, 520), (353, 354, 610, 608), (347, 346, 570, 571), (98, 99, 513, 521), (9, 10, 469, 467), (352, 353, 608, 609), (346, 345, 569, 570), (26, 27, 503, 501), (100, 101, 514, 522), (345, 344, 568, 569), (102, 103, 515, 523), (344, 343, 567, 568), (104, 105, 516, 524), (8, 9, 467, 465), (343, 342, 566, 567), (25, 26, 501, 499), (106, 107, 517, 525), (342, 341, 565, 566), (108, 109, 518, 526), (341, 340, 564, 565), (7, 8, 465, 463), (110, 96, 520, 527), (340, 339, 563, 564), (24, 25, 499, 497), (111, 98, 521, 528), (339, 338, 562, 563), (112, 100, 522, 529), (382, 381, 413, 414), (338, 337, 561, 562), (6, 7, 463, 461), (113, 102, 523, 530), (337, 336, 560, 561), (23, 24, 497, 495), (114, 104, 524, 531), (336, 335, 559, 560), (115, 106, 525, 532), (335, 334, 558, 559), (116, 108, 526, 533), (5, 6, 461, 459), (334, 333, 557, 558), (22, 23, 495, 493), (117, 110, 527, 534), (333, 332, 556, 557), (118, 111, 528, 535), (332, 331, 555, 556), (119, 112, 529, 536), (4, 5, 459, 457), (331, 330, 554, 555), (21, 22, 493, 491), (120, 121, 519, 537), (330, 329, 553, 554), (121, 113, 530, 519), (329, 328, 552, 553), (122, 114, 531, 538), (3, 4, 457, 455), (328, 327, 551, 552), (20, 21, 491, 489), (123, 115, 532, 539), (327, 326, 550, 551), (404, 403, 435, 436), (369, 368, 400, 401), (356, 355, 387, 388), (383, 382, 414, 415), (370, 369, 401, 402), (357, 356, 388, 389), (352, 383, 415, 384), (371, 370, 402, 403), (358, 357, 389, 390), (372, 371, 403, 404), (359, 358, 390, 391), (373, 372, 404, 405), (360, 359, 391, 392), (374, 373, 405, 406), (361, 360, 392, 393), (375, 374, 406, 407), (362, 361, 393, 394), (376, 375, 407, 408), (363, 362, 394, 395), (377, 376, 408, 409), (364, 363, 395, 396), (378, 377, 409, 410), (365, 364, 396, 397), (379, 378, 410, 411), (366, 365, 397, 398), (353, 352, 384, 385), (380, 379, 411, 412), (367, 366, 398, 399), (354, 353, 385, 386), (381, 380, 412, 413), (368, 367, 399, 400), (355, 354, 386, 387), (417, 416, 447, 446, 445, 444, 443, 442, 441, 440, 439, 438, 437, 436, 435, 434, 433, 432, 431, 430, 429, 428, 427, 426, 425, 424, 423, 422, 421, 420, 419, 418), (391, 390, 422, 423), (405, 404, 436, 437), (392, 391, 423, 424), (406, 405, 437, 438), (393, 392, 424, 425), (407, 406, 438, 439), (394, 393, 425, 426), (408, 407, 439, 440), (395, 394, 426, 427), (409, 408, 440, 441), (396, 395, 427, 428), (410, 409, 441, 442), (397, 396, 428, 429), (411, 410, 442, 443), (398, 397, 429, 430), (385, 384, 416, 417), (412, 411, 443, 444), (399, 398, 430, 431), (386, 385, 417, 418), (413, 412, 444, 445), (400, 399, 431, 432), (387, 386, 418, 419), (414, 413, 445, 446), (401, 400, 432, 433), (388, 387, 419, 420), (415, 414, 446, 447), (402, 401, 433, 434), (389, 388, 420, 421), (384, 415, 447, 416), (403, 402, 434, 435), (390, 389, 421, 422), (448, 451, 450, 449), (449, 450, 453, 452), (452, 453, 455, 454), (454, 455, 457, 456), (456, 457, 459, 458), (458, 459, 461, 460), (460, 461, 463, 462), (462, 463, 465, 464), (464, 465, 467, 466), (466, 467, 469, 468), (468, 469, 471, 470), (470, 471, 473, 472), (472, 473, 475, 474), (474, 475, 477, 476), (476, 477, 479, 478), (478, 479, 481, 480), (480, 481, 483, 482), (482, 483, 485, 484), (484, 485, 487, 486), (486, 487, 489, 488), (488, 489, 491, 490), (490, 491, 493, 492), (492, 493, 495, 494), (494, 495, 497, 496), (496, 497, 499, 498), (498, 499, 501, 500), (500, 501, 503, 502), (502, 503, 505, 504), (504, 505, 507, 506), (506, 507, 509, 508), (508, 509, 511, 510), (510, 511, 451, 448), (496, 498, 518, 543), (478, 480, 517, 542), (460, 462, 516, 541), (504, 506, 515, 540), (486, 488, 514, 539), (468, 470, 513, 538), (449, 452, 512, 537), (494, 496, 543, 536), (476, 478, 542, 535), (458, 460, 541, 534), (502, 504, 540, 533), (484, 486, 539, 532), (466, 468, 538, 531), (510, 448, 519, 530), (448, 449, 537, 519), (492, 494, 536, 529), (474, 476, 535, 528), (456, 458, 534, 527), (500, 502, 533, 526), (482, 484, 532, 525), (464, 466, 531, 524), (508, 510, 530, 523), (490, 492, 529, 522), (472, 474, 528, 521), (454, 456, 527, 520), (498, 500, 526, 518), (480, 482, 525, 517), (462, 464, 524, 516), (506, 508, 523, 515), (488, 490, 522, 514), (470, 472, 521, 513), (452, 454, 520, 512), (568, 567, 599, 600), (603, 602, 634, 635), (555, 554, 586, 587), (569, 568, 600, 601), (556, 555, 587, 588), (570, 569, 601, 602), (557, 556, 588, 589), (571, 570, 602, 603), (558, 557, 589, 590), (544, 545, 577, 576), (572, 571, 603, 604), (559, 558, 590, 591), (546, 544, 576, 578), (573, 572, 604, 605), (560, 559, 591, 592), (547, 546, 578, 579), (574, 573, 605, 606), (561, 560, 592, 593), (548, 547, 579, 580), (575, 574, 606, 607), (562, 561, 593, 594), (549, 548, 580, 581), (545, 575, 607, 577), (563, 562, 594, 595), (550, 549, 581, 582), (564, 563, 595, 596), (551, 550, 582, 583), (565, 564, 596, 597), (552, 551, 583, 584), (566, 565, 597, 598), (553, 552, 584, 585), (567, 566, 598, 599), (554, 553, 585, 586), (590, 589, 621, 622), (576, 577, 609, 608), (604, 603, 635, 636), (591, 590, 622, 623), (578, 576, 608, 610), (605, 604, 636, 637), (592, 591, 623, 624), (579, 578, 610, 611), (606, 605, 637, 638), (593, 592, 624, 625), (580, 579, 611, 612), (607, 606, 638, 639), (594, 593, 625, 626), (581, 580, 612, 613), (577, 607, 639, 609), (595, 594, 626, 627), (582, 581, 613, 614), (596, 595, 627, 628), (583, 582, 614, 615), (597, 596, 628, 629), (584, 583, 615, 616), (598, 597, 629, 630), (585, 584, 616, 617), (599, 598, 630, 631), (586, 585, 617, 618), (600, 599, 631, 632), (587, 586, 618, 619), (601, 600, 632, 633), (588, 587, 619, 620), (602, 601, 633, 634), (589, 588, 620, 621)])
me_cylinder.polygons.foreach_set('use_smooth', [1, 1, 1, 1, 1, 1, 1, 1, 1, 1, 1, 1, 1, 1, 1, 1, 1, 1, 1, 1, 1, 1, 1, 1, 1, 1, 1, 1, 1, 1, 1, 1, 1, 1, 0, 1, 1, 1, 1, 1, 1, 1, 1, 1, 1, 1, 1, 1, 1, 1, 1, 1, 1, 1, 1, 1, 1, 1, 1, 1, 1, 1, 1, 1, 1, 1, 1, 1, 1, 1, 1, 1, 1, 1, 1, 1, 1, 1, 1, 1, 1, 1, 1, 1, 1, 1, 1, 1, 1, 1, 1, 1, 1, 1, 1, 1, 1, 1, 1, 1, 1, 1, 1, 1, 1, 1, 1, 1, 1, 1, 1, 1, 1, 1, 1, 1, 1, 1, 1, 1, 1, 1, 1, 1, 1, 1, 1, 1, 1, 1, 1, 1, 1, 1, 1, 1, 1, 1, 1, 1, 1, 1, 1, 1, 1, 1, 1, 1, 1, 1, 1, 1, 1, 1, 1, 1, 1, 1, 1, 1, 1, 1, 1, 1, 1, 1, 1, 1, 1, 1, 1, 1, 1, 1, 1, 1, 1, 1, 1, 1, 1, 1, 1, 1, 1, 1, 1, 1, 1, 1, 1, 1, 1, 1, 1, 1, 1, 1, 1, 1, 1, 1, 1, 1, 1, 1, 1, 1, 1, 1, 1, 1, 1, 1, 1, 1, 1, 1, 1, 1, 1, 1, 1, 1, 1, 1, 1, 1, 1, 1, 1, 1, 1, 1, 1, 1, 1, 1, 1, 1, 1, 1, 1, 1, 1, 1, 1, 1, 1, 1, 1, 1, 1, 1, 1, 1, 1, 1, 1, 1, 1, 1, 1, 1, 1, 1, 1, 1, 1, 1, 1, 1, 1, 1, 1, 1, 1, 1, 1, 1, 1, 1, 1, 1, 1, 1, 1, 1, 1, 1, 1, 1, 1, 1, 1, 1, 1, 1, 1, 1, 1, 1, 1, 1, 1, 1, 1, 1, 1, 1, 1, 1, 1, 1, 1, 1, 1, 1, 1, 1, 1, 1, 1, 1, 1, 1, 1, 1, 1, 1, 1, 1, 1, 1, 1, 1, 1, 1, 1, 1, 1, 1, 1, 1, 1, 1, 1, 1, 1, 1, 1, 1, 1, 1, 1, 1, 1, 1, 1, 1, 1, 1, 1, 1, 1, 1, 1, 1, 1, 1, 1, 1, 1, 1, 1, 1, 1, 1, 1, 1, 1, 1, 1, 1, 1, 1, 1, 1, 1, 1, 1, 1, 1, 1, 1, 1, 1, 1, 1, 1, 1, 1, 1, 1, 1, 1, 1, 1, 1, 1, 1, 1, 1, 1, 1, 1, 1, 1, 1, 1, 1, 1, 1, 1, 1, 1, 1, 1, 1, 1, 1, 1, 1, 1, 1, 1, 1, 1, 1, 1, 1, 1, 1, 1, 1, 1, 1, 1, 1, 1, 1, 1, 1, 1, 1, 1, 1, 1, 1, 1, 1, 1, 1, 1, 1, 1, 1, 1, 1, 1, 1, 1, 1, 1, 1, 1, 1, 1, 1, 1, 1, 1, 1, 1, 1, 1, 1, 1, 1, 1, 1, 1, 1, 1, 1, 1, 1, 1, 1, 1, 1, 1, 1, 1, 1, 1, 1, 1, 1, 1, 1, 1, 1, 1, 1, 1, 1, 1, 1, 1, 1, 1, 1, 1, 1, 1, 1, 1, 1, 1, 1, 1, 1, 1, 1, 1, 1, 1, 1, 1, 1, 1, 1, 1, 1, 1, 1, 1, 1, 1, 1, 1, 1, 1, 1, 1, 1, 1, 1, 1, 1, 1, 1, 1, 1, 1, 1, 1, 1, 1, 1, 1, 1, 1, 1, 1, 1, 1, 1, 1, 1, 1, 1, 1, 1, 1, 1, 1, 1, 1, 1, 1, 1, 1, 1, 1, 1, 1, 1, 1, 1, 1, 1, 1, 1, 1, 1, 1, 1, 1])
_uv = me_cylinder.uv_layers.new(name='UVMap')
_uv.uv.foreach_set('vector', [0.125, 0.5, 0.1562, 0.5, 0.1562, 0.5, 0.125, 0.5, 0.8125, 1.0, 0.8438, 1.0, 0.8438, 1.0, 0.8125, 1.0, 0.03125, 1.0, 0.0, 1.0, 0.0, 1.0, 0.03125, 1.0, 0.8125, 0.5, 0.8438, 0.5, 0.8438, 0.5, 0.8125, 0.5, 0.9375, 1.0, 0.9062, 1.0, 0.9062, 1.0, 0.9375, 1.0, 0.8438, 1.0, 0.875, 1.0, 0.875, 1.0, 0.8438, 1.0, 0.4062, 1.0, 0.375, 1.0, 0.375, 1.0, 0.4062, 1.0, 0.0625, 1.0, 0.03125, 1.0, 0.03125, 1.0, 0.0625, 1.0, 0.5312, 0.5, 0.5625, 0.5, 0.5625, 0.5, 0.5312, 0.5, 0.875, 1.0, 0.9062, 1.0, 0.9062, 1.0, 0.875, 1.0, 0.09375, 1.0, 0.0625, 1.0, 0.0625, 1.0, 0.09375, 1.0, 0.25, 0.5, 0.2812, 0.5, 0.2812, 0.5, 0.25, 0.5, 0.9062, 1.0, 0.9375, 1.0, 0.9375, 1.0, 0.9062, 1.0, 0.125, 1.0, 0.09375, 1.0, 0.09375, 1.0, 0.125, 1.0, 0.9375, 0.5, 0.9688, 0.5, 0.9688, 0.5, 0.9375, 0.5, 0.9688, 1.0, 0.9375, 1.0, 0.9375, 1.0, 0.9688, 1.0, 0.9375, 1.0, 0.9688, 1.0, 0.9688, 1.0, 0.9375, 1.0, 0.4375, 1.0, 0.4062, 1.0, 0.4062, 1.0, 0.4375, 1.0, 0.1562, 1.0, 0.125, 1.0, 0.125, 1.0, 0.1562, 1.0, 0.6562, 0.5, 0.6875, 0.5, 0.6875, 0.5, 0.6562, 0.5, 0.9688, 1.0, 1.0, 1.0, 1.0, 1.0, 0.9688, 1.0, 0.1875, 1.0, 0.1562, 1.0, 0.1562, 1.0, 0.1875, 1.0, 0.375, 0.5, 0.4062, 0.5, 0.4062, 0.5, 0.375, 0.5, 0.2188, 1.0, 0.1875, 1.0, 0.1875, 1.0, 0.2188, 1.0, 0.09375, 0.5, 0.125, 0.5, 0.125, 0.5, 0.09375, 0.5, 0.4688, 1.0, 0.4375, 1.0, 0.4375, 1.0, 0.4688, 1.0, 0.25, 1.0, 0.2188, 1.0, 0.2188, 1.0, 0.25, 1.0, 0.7812, 0.5, 0.8125, 0.5, 0.8125, 0.5, 0.7812, 0.5, 1.0, 1.0, 0.9688, 1.0, 0.9688, 1.0, 1.0, 1.0, 0.2812, 1.0, 0.25, 1.0, 0.25, 1.0, 0.2812, 1.0, 0.5, 1.0, 0.5312, 1.0, 0.5312, 1.0, 0.5, 1.0, 0.5, 0.5, 0.5312, 0.5, 0.5312, 0.5, 0.5, 0.5, 0.3125, 1.0, 0.2812, 1.0, 0.2812, 1.0, 0.3125, 1.0, 0.9375, 0.5, 0.9062, 0.5, 0.9062, 0.5, 0.9375, 0.5, 0.75, 0.49, 0.7968, 0.4854, 0.8418, 0.4717, 0.8833, 0.4496, 0.9197, 0.4197, 0.9496, 0.3833, 0.9717, 0.3418, 0.9854, 0.2968, 0.99, 0.25, 0.9854, 0.2032, 0.9717, 0.1582, 0.9496, 0.1167, 0.9197, 0.08029, 0.8833, 0.05045, 0.8418, 0.02827, 0.7968, 0.01461, 0.75, 0.01, 0.7032, 0.01461, 0.6582, 0.02827, 0.6167, 0.05045, 0.5803, 0.08029, 0.5504, 0.1167, 0.5283, 0.1582, 0.5146, 0.2032, 0.51, 0.25, 0.5146, 0.2968, 0.5283, 0.3418, 0.5504, 0.3833, 0.5803, 0.4197, 0.6167, 0.4496, 0.6582, 0.4717, 0.7032, 0.4854, 0.6562, 0.5, 0.625, 0.5, 0.625, 0.5, 0.6562, 0.5, 0.375, 0.5, 0.3438, 0.5, 0.3438, 0.5, 0.375, 0.5, 0.09375, 0.5, 0.0625, 0.5, 0.0625, 0.5, 0.09375, 0.5, 0.7812, 0.5, 0.75, 0.5, 0.75, 0.5, 0.7812, 0.5, 0.5, 0.5, 0.4688, 0.5, 0.4688, 0.5, 0.5, 0.5, 0.2187, 0.5, 0.1875, 0.5, 0.1875, 0.5, 0.2188, 0.5, 0.9062, 0.5, 0.875, 0.5, 0.875, 0.5, 0.9062, 0.5, 0.625, 0.5, 0.5937, 0.5, 0.5938, 0.5, 0.625, 0.5, 0.3438, 0.5, 0.3125, 0.5, 0.3125, 0.5, 0.3438, 0.5, 0.0625, 0.5, 0.03125, 0.5, 0.03125, 0.5, 0.0625, 0.5, 0.75, 0.5, 0.7187, 0.5, 0.7188, 0.5, 0.75, 0.5, 0.4688, 0.5, 0.4375, 0.5, 0.4375, 0.5, 0.4688, 0.5, 0.1875, 0.5, 0.1562, 0.5, 0.1562, 0.5, 0.1875, 0.5, 0.875, 0.5, 0.8438, 0.5, 0.8438, 0.5, 0.875, 0.5, 0.5937, 0.5, 0.5625, 0.5, 0.5625, 0.5, 0.5938, 0.5, 0.3125, 0.5, 0.2812, 0.5, 0.2812, 0.5, 0.3125, 0.5, 1.0, 0.5, 0.9687, 0.5, 0.9688, 0.5, 1.0, 0.5, 0.03125, 0.5, 0.0, 0.5, 0.0, 0.5, 0.03125, 0.5, 0.7187, 0.5, 0.6875, 0.5, 0.6875, 0.5, 0.7188, 0.5, 0.4375, 0.5, 0.4063, 0.5, 0.4062, 0.5, 0.4375, 0.5, 0.1562, 0.5, 0.125, 0.5, 0.125, 0.5, 0.1562, 0.5, 0.8438, 0.5, 0.8125, 0.5, 0.8125, 0.5, 0.8438, 0.5, 0.5625, 0.5, 0.5312, 0.5, 0.5312, 0.5, 0.5625, 0.5, 0.2812, 0.5, 0.25, 0.5, 0.25, 0.5, 0.2812, 0.5, 0.9687, 0.5, 0.9375, 0.5, 0.9375, 0.5, 0.9688, 0.5, 0.6875, 0.5, 0.6562, 0.5, 0.6562, 0.5, 0.6875, 0.5, 0.4063, 0.5, 0.375, 0.5, 0.375, 0.5, 0.4062, 0.5, 0.125, 0.5, 0.09375, 0.5, 0.09375, 0.5, 0.125, 0.5, 0.8125, 0.5, 0.7812, 0.5, 0.7812, 0.5, 0.8125, 0.5, 0.5312, 0.5, 0.5, 0.5, 0.5, 0.5, 0.5312, 0.5, 0.25, 0.5, 0.2187, 0.5, 0.2188, 0.5, 0.25, 0.5, 0.1562, 1.0, 0.1875, 1.0, 0.1875, 1.0, 0.1562, 1.0, 0.2188, 1.0, 0.25, 1.0, 0.25, 1.0, 0.2188, 1.0, 0.9062, 1.0, 0.9375, 1.0, 0.9375, 1.0, 0.9062, 1.0, 0.625, 1.0, 0.6562, 1.0, 0.6562, 1.0, 0.625, 1.0, 0.3437, 1.0, 0.375, 1.0, 0.375, 1.0, 0.3438, 1.0, 0.0625, 1.0, 0.09375, 1.0, 0.09375, 1.0, 0.0625, 1.0, 0.75, 1.0, 0.7812, 1.0, 0.7812, 1.0, 0.75, 1.0, 0.4687, 1.0, 0.5, 1.0, 0.5, 1.0, 0.4688, 1.0, 0.1875, 1.0, 0.2188, 1.0, 0.2188, 1.0, 0.1875, 1.0, 0.875, 1.0, 0.9062, 1.0, 0.9062, 1.0, 0.875, 1.0, 0.5937, 1.0, 0.625, 1.0, 0.625, 1.0, 0.5938, 1.0, 0.3125, 1.0, 0.3437, 1.0, 0.3438, 1.0, 0.3125, 1.0, 0.03125, 1.0, 0.0625, 1.0, 0.0625, 1.0, 0.03125, 1.0, 0.7188, 1.0, 0.75, 1.0, 0.75, 1.0, 0.7188, 1.0, 0.4375, 1.0, 0.4687, 1.0, 0.4688, 1.0, 0.4375, 1.0, 0.1562, 1.0, 0.1875, 1.0, 0.1875, 1.0, 0.1562, 1.0, 0.8437, 1.0, 0.875, 1.0, 0.875, 1.0, 0.8438, 1.0, 0.5625, 1.0, 0.5937, 1.0, 0.5938, 1.0, 0.5625, 1.0, 0.2812, 1.0, 0.3125, 1.0, 0.3125, 1.0, 0.2812, 1.0, 0.9688, 1.0, 1.0, 1.0, 1.0, 1.0, 0.9688, 1.0, 0.0, 1.0, 0.03125, 1.0, 0.03125, 1.0, 0.0, 1.0, 0.6875, 1.0, 0.7188, 1.0, 0.7188, 1.0, 0.6875, 1.0, 0.4062, 1.0, 0.4375, 1.0, 0.4375, 1.0, 0.4062, 1.0, 0.125, 1.0, 0.1562, 1.0, 0.1562, 1.0, 0.125, 1.0, 0.8125, 1.0, 0.8437, 1.0, 0.8438, 1.0, 0.8125, 1.0, 0.5312, 1.0, 0.5625, 1.0, 0.5625, 1.0, 0.5312, 1.0, 0.25, 1.0, 0.2812, 1.0, 0.2812, 1.0, 0.25, 1.0, 0.9375, 1.0, 0.9688, 1.0, 0.9688, 1.0, 0.9375, 1.0, 0.6562, 1.0, 0.6875, 1.0, 0.6875, 1.0, 0.6562, 1.0, 0.375, 1.0, 0.4062, 1.0, 0.4062, 1.0, 0.375, 1.0, 0.09375, 1.0, 0.125, 1.0, 0.125, 1.0, 0.09375, 1.0, 0.7812, 1.0, 0.8125, 1.0, 0.8125, 1.0, 0.7812, 1.0, 0.2188, 0.5, 0.25, 0.5, 0.25, 0.5, 0.2188, 0.5, 0.5, 1.0, 0.4688, 1.0, 0.4688, 1.0, 0.5, 1.0, 0.3438, 1.0, 0.3125, 1.0, 0.3125, 1.0, 0.3438, 1.0, 0.375, 1.0, 0.3438, 1.0, 0.3438, 1.0, 0.375, 1.0, 0.4062, 1.0, 0.375, 1.0, 0.375, 1.0, 0.4062, 1.0, 0.5312, 1.0, 0.5, 1.0, 0.5, 1.0, 0.5312, 1.0, 0.4375, 1.0, 0.4062, 1.0, 0.4062, 1.0, 0.4375, 1.0, 0.4688, 1.0, 0.4375, 1.0, 0.4375, 1.0, 0.4688, 1.0, 0.5, 1.0, 0.4688, 1.0, 0.4688, 1.0, 0.5, 1.0, 0.5625, 1.0, 0.5312, 1.0, 0.5312, 1.0, 0.5625, 1.0, 0.5312, 1.0, 0.5, 1.0, 0.5, 1.0, 0.5312, 1.0, 0.03125, 1.0, 0.0, 1.0, 0.0, 1.0, 0.03125, 1.0, 0.5625, 1.0, 0.5312, 1.0, 0.5312, 1.0, 0.5625, 1.0, 0.5938, 1.0, 0.5625, 1.0, 0.5625, 1.0, 0.5938, 1.0, 0.5938, 1.0, 0.5625, 1.0, 0.5625, 1.0, 0.5938, 1.0, 0.625, 1.0, 0.5938, 1.0, 0.5938, 1.0, 0.625, 1.0, 0.0625, 1.0, 0.03125, 1.0, 0.03125, 1.0, 0.0625, 1.0, 0.6562, 1.0, 0.625, 1.0, 0.625, 1.0, 0.6562, 1.0, 0.6875, 1.0, 0.6562, 1.0, 0.6562, 1.0, 0.6875, 1.0, 0.625, 1.0, 0.5938, 1.0, 0.5938, 1.0, 0.625, 1.0, 0.7188, 1.0, 0.6875, 1.0, 0.6875, 1.0, 0.7188, 1.0, 0.09375, 1.0, 0.0625, 1.0, 0.0625, 1.0, 0.09375, 1.0, 0.75, 1.0, 0.7188, 1.0, 0.7188, 1.0, 0.75, 1.0, 0.7812, 1.0, 0.75, 1.0, 0.75, 1.0, 0.7812, 1.0, 0.6562, 1.0, 0.625, 1.0, 0.625, 1.0, 0.6562, 1.0, 0.8125, 1.0, 0.7812, 1.0, 0.7812, 1.0, 0.8125, 1.0, 0.0, 1.0, 0.03125, 1.0, 0.03125, 1.0, 0.0, 1.0, 0.125, 1.0, 0.09375, 1.0, 0.09375, 1.0, 0.125, 1.0, 0.8438, 1.0, 0.8125, 1.0, 0.8125, 1.0, 0.8438, 1.0, 0.03125, 1.0, 0.0625, 1.0, 0.0625, 1.0, 0.03125, 1.0, 0.875, 1.0, 0.8438, 1.0, 0.8438, 1.0, 0.875, 1.0, 0.0625, 1.0, 0.09375, 1.0, 0.09375, 1.0, 0.0625, 1.0, 0.7812, 1.0, 0.8125, 1.0, 0.8125, 1.0, 0.7812, 1.0, 0.09375, 1.0, 0.125, 1.0, 0.125, 1.0, 0.09375, 1.0, 0.375, 1.0, 0.4062, 1.0, 0.4062, 1.0, 0.375, 1.0, 0.6562, 1.0, 0.6875, 1.0, 0.6875, 1.0, 0.6562, 1.0, 0.9375, 1.0, 0.9688, 1.0, 0.9687, 1.0, 0.9375, 1.0, 0.25, 1.0, 0.2812, 1.0, 0.2812, 1.0, 0.25, 1.0, 0.5312, 1.0, 0.5625, 1.0, 0.5625, 1.0, 0.5312, 1.0, 0.8125, 1.0, 0.8438, 1.0, 0.8437, 1.0, 0.8125, 1.0, 0.125, 1.0, 0.1562, 1.0, 0.1562, 1.0, 0.125, 1.0, 0.4062, 1.0, 0.4375, 1.0, 0.4375, 1.0, 0.4062, 1.0, 0.6875, 1.0, 0.7188, 1.0, 0.7187, 1.0, 0.6875, 1.0, 0.0, 1.0, 0.03125, 1.0, 0.03125, 1.0, 0.0, 1.0, 0.9688, 1.0, 1.0, 1.0, 1.0, 1.0, 0.9687, 1.0, 0.2812, 1.0, 0.3125, 1.0, 0.3125, 1.0, 0.2812, 1.0, 0.5625, 1.0, 0.5938, 1.0, 0.5937, 1.0, 0.5625, 1.0, 0.8438, 1.0, 0.875, 1.0, 0.875, 1.0, 0.8437, 1.0, 0.1562, 1.0, 0.1875, 1.0, 0.1875, 1.0, 0.1562, 1.0, 0.4375, 1.0, 0.4688, 1.0, 0.4687, 1.0, 0.4375, 1.0, 0.7188, 1.0, 0.75, 1.0, 0.75, 1.0, 0.7187, 1.0, 0.03125, 1.0, 0.0625, 1.0, 0.0625, 1.0, 0.03125, 1.0, 0.3125, 1.0, 0.3438, 1.0, 0.3437, 1.0, 0.3125, 1.0, 0.5938, 1.0, 0.625, 1.0, 0.625, 1.0, 0.5937, 1.0, 0.875, 1.0, 0.9062, 1.0, 0.9062, 1.0, 0.875, 1.0, 0.1875, 1.0, 0.2188, 1.0, 0.2187, 1.0, 0.1875, 1.0, 0.4688, 1.0, 0.5, 1.0, 0.5, 1.0, 0.4687, 1.0, 0.75, 1.0, 0.7812, 1.0, 0.7812, 1.0, 0.75, 1.0, 0.0625, 1.0, 0.09375, 1.0, 0.09375, 1.0, 0.0625, 1.0, 0.3438, 1.0, 0.375, 1.0, 0.375, 1.0, 0.3437, 1.0, 0.625, 1.0, 0.6562, 1.0, 0.6562, 1.0, 0.625, 1.0, 0.9062, 1.0, 0.9375, 1.0, 0.9375, 1.0, 0.9062, 1.0, 0.2188, 1.0, 0.25, 1.0, 0.25, 1.0, 0.2187, 1.0, 0.5, 1.0, 0.5312, 1.0, 0.5312, 1.0, 0.5, 1.0, 0.25, 0.5, 0.2188, 0.5, 0.2187, 0.5, 0.25, 0.5, 0.5312, 0.5, 0.5, 0.5, 0.5, 0.5, 0.5312, 0.5, 0.8125, 0.5, 0.7812, 0.5, 0.7812, 0.5, 0.8125, 0.5, 0.125, 0.5, 0.09375, 0.5, 0.09375, 0.5, 0.125, 0.5, 0.4062, 0.5, 0.375, 0.5, 0.375, 0.5, 0.4063, 0.5, 0.6875, 0.5, 0.6562, 0.5, 0.6562, 0.5, 0.6875, 0.5, 0.9688, 0.5, 0.9375, 0.5, 0.9375, 0.5, 0.9687, 0.5, 0.2812, 0.5, 0.25, 0.5, 0.25, 0.5, 0.2812, 0.5, 0.5625, 0.5, 0.5312, 0.5, 0.5312, 0.5, 0.5625, 0.5, 0.8438, 0.5, 0.8125, 0.5, 0.8125, 0.5, 0.8438, 0.5, 0.1562, 0.5, 0.125, 0.5, 0.125, 0.5, 0.1562, 0.5, 0.4375, 0.5, 0.4062, 0.5, 0.4063, 0.5, 0.4375, 0.5, 0.7188, 0.5, 0.6875, 0.5, 0.6875, 0.5, 0.7187, 0.5, 0.03125, 0.5, 0.0, 0.5, 0.0, 0.5, 0.03125, 0.5, 1.0, 0.5, 0.9688, 0.5, 0.9687, 0.5, 1.0, 0.5, 0.3125, 0.5, 0.2812, 0.5, 0.2812, 0.5, 0.3125, 0.5, 0.5938, 0.5, 0.5625, 0.5, 0.5625, 0.5, 0.5937, 0.5, 0.875, 0.5, 0.8438, 0.5, 0.8438, 0.5, 0.875, 0.5, 0.1875, 0.5, 0.1562, 0.5, 0.1562, 0.5, 0.1875, 0.5, 0.4688, 0.5, 0.4375, 0.5, 0.4375, 0.5, 0.4688, 0.5, 0.75, 0.5, 0.7188, 0.5, 0.7187, 0.5, 0.75, 0.5, 0.0625, 0.5, 0.03125, 0.5, 0.03125, 0.5, 0.0625, 0.5, 0.3438, 0.5, 0.3125, 0.5, 0.3125, 0.5, 0.3438, 0.5, 0.625, 0.5, 0.5938, 0.5, 0.5937, 0.5, 0.625, 0.5, 0.9062, 0.5, 0.875, 0.5, 0.875, 0.5, 0.9062, 0.5, 0.2188, 0.5, 0.1875, 0.5, 0.1875, 0.5, 0.2187, 0.5, 0.5, 0.5, 0.4688, 0.5, 0.4688, 0.5, 0.5, 0.5, 0.7812, 0.5, 0.75, 0.5, 0.75, 0.5, 0.7812, 0.5, 0.09375, 0.5, 0.0625, 0.5, 0.0625, 0.5, 0.09375, 0.5, 0.375, 0.5, 0.3438, 0.5, 0.3438, 0.5, 0.375, 0.5, 0.6562, 0.5, 0.625, 0.5, 0.625, 0.5, 0.6562, 0.5, 0.9375, 0.5, 0.9062, 0.5, 0.9062, 0.5, 0.9375, 0.5, 0.7812, 1.0, 0.8125, 1.0, 0.8125, 1.0, 0.7812, 1.0, 0.09375, 1.0, 0.125, 1.0, 0.125, 1.0, 0.09375, 1.0, 0.375, 1.0, 0.4062, 1.0, 0.4062, 1.0, 0.375, 1.0, 0.6562, 1.0, 0.6875, 1.0, 0.6875, 1.0, 0.6562, 1.0, 0.9375, 1.0, 0.9687, 1.0, 0.9688, 1.0, 0.9375, 1.0, 0.25, 1.0, 0.2812, 1.0, 0.2812, 1.0, 0.25, 1.0, 0.5312, 1.0, 0.5625, 1.0, 0.5625, 1.0, 0.5312, 1.0, 0.8125, 1.0, 0.8437, 1.0, 0.8437, 1.0, 0.8125, 1.0, 0.125, 1.0, 0.1562, 1.0, 0.1562, 1.0, 0.125, 1.0, 0.4062, 1.0, 0.4375, 1.0, 0.4375, 1.0, 0.4062, 1.0, 0.6875, 1.0, 0.7187, 1.0, 0.7188, 1.0, 0.6875, 1.0, 0.0, 1.0, 0.03125, 1.0, 0.03125, 1.0, 0.0, 1.0, 0.9687, 1.0, 1.0, 1.0, 1.0, 1.0, 0.9688, 1.0, 0.2812, 1.0, 0.3125, 1.0, 0.3125, 1.0, 0.2812, 1.0, 0.5625, 1.0, 0.5937, 1.0, 0.5937, 1.0, 0.5625, 1.0, 0.8437, 1.0, 0.875, 1.0, 0.875, 1.0, 0.8437, 1.0, 0.1562, 1.0, 0.1875, 1.0, 0.1875, 1.0, 0.1562, 1.0, 0.4375, 1.0, 0.4687, 1.0, 0.4687, 1.0, 0.4375, 1.0, 0.7187, 1.0, 0.75, 1.0, 0.75, 1.0, 0.7188, 1.0, 0.03125, 1.0, 0.0625, 1.0, 0.0625, 1.0, 0.03125, 1.0, 0.3125, 1.0, 0.3437, 1.0, 0.3437, 1.0, 0.3125, 1.0, 0.5937, 1.0, 0.625, 1.0, 0.625, 1.0, 0.5937, 1.0, 0.875, 1.0, 0.9062, 1.0, 0.9062, 1.0, 0.875, 1.0, 0.1875, 1.0, 0.2187, 1.0, 0.2188, 1.0, 0.1875, 1.0, 0.4687, 1.0, 0.5, 1.0, 0.5, 1.0, 0.4687, 1.0, 0.75, 1.0, 0.7812, 1.0, 0.7812, 1.0, 0.75, 1.0, 0.0625, 1.0, 0.09375, 1.0, 0.09375, 1.0, 0.0625, 1.0, 0.3437, 1.0, 0.375, 1.0, 0.375, 1.0, 0.3437, 1.0, 0.625, 1.0, 0.6562, 1.0, 0.6562, 1.0, 0.625, 1.0, 0.9062, 1.0, 0.9375, 1.0, 0.9375, 1.0, 0.9062, 1.0, 0.2187, 1.0, 0.25, 1.0, 0.25, 1.0, 0.2188, 1.0, 0.5, 1.0, 0.5312, 1.0, 0.5312, 1.0, 0.5, 1.0, 0.5312, 1.0, 0.5625, 1.0, 0.5625, 1.0, 0.5312, 1.0, 0.5625, 1.0, 0.5938, 1.0, 0.5938, 1.0, 0.5625, 1.0, 0.9688, 1.0, 1.0, 1.0, 1.0, 1.0, 0.9688, 1.0, 0.125, 1.0, 0.1562, 1.0, 0.1562, 1.0, 0.125, 1.0, 0.5312, 1.0, 0.5625, 1.0, 0.5625, 1.0, 0.5312, 1.0, 0.9375, 1.0, 0.9688, 1.0, 0.9688, 1.0, 0.9375, 1.0, 0.09375, 1.0, 0.125, 1.0, 0.125, 1.0, 0.09375, 1.0, 0.5, 1.0, 0.5312, 1.0, 0.5312, 1.0, 0.5, 1.0, 0.9062, 1.0, 0.9375, 1.0, 0.9375, 1.0, 0.9062, 1.0, 0.0625, 1.0, 0.09375, 1.0, 0.09375, 1.0, 0.0625, 1.0, 0.4688, 1.0, 0.5, 1.0, 0.5, 1.0, 0.4688, 1.0, 0.875, 1.0, 0.9062, 1.0, 0.9062, 1.0, 0.875, 1.0, 0.03125, 1.0, 0.0625, 1.0, 0.0625, 1.0, 0.03125, 1.0, 0.4375, 1.0, 0.4688, 1.0, 0.4688, 1.0, 0.4375, 1.0, 0.8438, 1.0, 0.875, 1.0, 0.875, 1.0, 0.8438, 1.0, 0.0, 1.0, 0.03125, 1.0, 0.03125, 1.0, 0.0, 1.0, 0.4062, 1.0, 0.4375, 1.0, 0.4375, 1.0, 0.4062, 1.0, 0.8125, 1.0, 0.8438, 1.0, 0.8438, 1.0, 0.8125, 1.0, 0.375, 1.0, 0.4062, 1.0, 0.4062, 1.0, 0.375, 1.0, 0.7812, 1.0, 0.8125, 1.0, 0.8125, 1.0, 0.7812, 1.0, 0.3438, 1.0, 0.375, 1.0, 0.375, 1.0, 0.3438, 1.0, 0.75, 1.0, 0.7812, 1.0, 0.7812, 1.0, 0.75, 1.0, 0.3125, 1.0, 0.3438, 1.0, 0.3438, 1.0, 0.3125, 1.0, 0.7188, 1.0, 0.75, 1.0, 0.75, 1.0, 0.7188, 1.0, 0.2812, 1.0, 0.3125, 1.0, 0.3125, 1.0, 0.2812, 1.0, 0.6875, 1.0, 0.7188, 1.0, 0.7188, 1.0, 0.6875, 1.0, 0.25, 1.0, 0.2812, 1.0, 0.2812, 1.0, 0.25, 1.0, 0.6562, 1.0, 0.6875, 1.0, 0.6875, 1.0, 0.6562, 1.0, 0.2188, 1.0, 0.25, 1.0, 0.25, 1.0, 0.2188, 1.0, 0.625, 1.0, 0.6562, 1.0, 0.6562, 1.0, 0.625, 1.0, 0.1875, 1.0, 0.2188, 1.0, 0.2188, 1.0, 0.1875, 1.0, 0.5938, 1.0, 0.625, 1.0, 0.625, 1.0, 0.5938, 1.0, 0.4375, 1.0, 0.4688, 1.0, 0.4688, 1.0, 0.4375, 1.0, 0.9375, 1.0, 0.9688, 1.0, 0.9688, 1.0, 0.9375, 1.0, 0.09375, 1.0, 0.125, 1.0, 0.125, 1.0, 0.09375, 1.0, 0.5, 1.0, 0.5312, 1.0, 0.5312, 1.0, 0.5, 1.0, 0.9062, 1.0, 0.9375, 1.0, 0.9375, 1.0, 0.9062, 1.0, 0.0625, 1.0, 0.09375, 1.0, 0.09375, 1.0, 0.0625, 1.0, 0.4688, 1.0, 0.5, 1.0, 0.5, 1.0, 0.4688, 1.0, 0.875, 1.0, 0.9062, 1.0, 0.9062, 1.0, 0.875, 1.0, 0.03125, 1.0, 0.0625, 1.0, 0.0625, 1.0, 0.03125, 1.0, 0.4375, 1.0, 0.4688, 1.0, 0.4688, 1.0, 0.4375, 1.0, 0.8438, 1.0, 0.875, 1.0, 0.875, 1.0, 0.8438, 1.0, 0.0, 1.0, 0.03125, 1.0, 0.03125, 1.0, 0.0, 1.0, 0.4062, 1.0, 0.4375, 1.0, 0.4375, 1.0, 0.4062, 1.0, 0.8125, 1.0, 0.8438, 1.0, 0.8438, 1.0, 0.8125, 1.0, 0.375, 1.0, 0.4062, 1.0, 0.4062, 1.0, 0.375, 1.0, 0.7812, 1.0, 0.8125, 1.0, 0.8125, 1.0, 0.7812, 1.0, 0.3438, 1.0, 0.375, 1.0, 0.375, 1.0, 0.3438, 1.0, 0.75, 1.0, 0.7812, 1.0, 0.7812, 1.0, 0.75, 1.0, 0.3125, 1.0, 0.3438, 1.0, 0.3438, 1.0, 0.3125, 1.0, 0.7188, 1.0, 0.75, 1.0, 0.75, 1.0, 0.7188, 1.0, 0.2812, 1.0, 0.3125, 1.0, 0.3125, 1.0, 0.2812, 1.0, 0.6875, 1.0, 0.7188, 1.0, 0.7188, 1.0, 0.6875, 1.0, 0.25, 1.0, 0.2812, 1.0, 0.2812, 1.0, 0.25, 1.0, 0.6562, 1.0, 0.6875, 1.0, 0.6875, 1.0, 0.6562, 1.0, 0.2188, 1.0, 0.25, 1.0, 0.25, 1.0, 0.2188, 1.0, 0.625, 1.0, 0.6562, 1.0, 0.6562, 1.0, 0.625, 1.0, 0.1875, 1.0, 0.2188, 1.0, 0.2188, 1.0, 0.1875, 1.0, 0.5938, 1.0, 0.625, 1.0, 0.625, 1.0, 0.5938, 1.0, 0.1562, 1.0, 0.1875, 1.0, 0.1875, 1.0, 0.1562, 1.0, 0.5625, 1.0, 0.5938, 1.0, 0.5938, 1.0, 0.5625, 1.0, 0.9688, 1.0, 1.0, 1.0, 1.0, 1.0, 0.9688, 1.0, 0.125, 1.0, 0.1562, 1.0, 0.1562, 1.0, 0.125, 1.0, 0.3438, 1.0, 0.375, 1.0, 0.375, 1.0, 0.3438, 1.0, 0.8438, 1.0, 0.875, 1.0, 0.875, 1.0, 0.8438, 1.0, 0.0, 1.0, 0.03125, 1.0, 0.03125, 1.0, 0.0, 1.0, 0.4062, 1.0, 0.4375, 1.0, 0.4375, 1.0, 0.4062, 1.0, 0.8125, 1.0, 0.8438, 1.0, 0.8438, 1.0, 0.8125, 1.0, 0.375, 1.0, 0.4062, 1.0, 0.4062, 1.0, 0.375, 1.0, 0.7812, 1.0, 0.8125, 1.0, 0.8125, 1.0, 0.7812, 1.0, 0.3438, 1.0, 0.375, 1.0, 0.375, 1.0, 0.3438, 1.0, 0.75, 1.0, 0.7812, 1.0, 0.7812, 1.0, 0.75, 1.0, 0.3125, 1.0, 0.3438, 1.0, 0.3438, 1.0, 0.3125, 1.0, 0.7188, 1.0, 0.75, 1.0, 0.75, 1.0, 0.7188, 1.0, 0.2812, 1.0, 0.3125, 1.0, 0.3125, 1.0, 0.2812, 1.0, 0.6875, 1.0, 0.7188, 1.0, 0.7188, 1.0, 0.6875, 1.0, 0.25, 1.0, 0.2812, 1.0, 0.2812, 1.0, 0.25, 1.0, 0.6562, 1.0, 0.6875, 1.0, 0.6875, 1.0, 0.6562, 1.0, 0.2188, 1.0, 0.25, 1.0, 0.25, 1.0, 0.2188, 1.0, 0.625, 1.0, 0.6562, 1.0, 0.6562, 1.0, 0.625, 1.0, 0.1875, 1.0, 0.2188, 1.0, 0.2188, 1.0, 0.1875, 1.0, 0.5938, 1.0, 0.625, 1.0, 0.625, 1.0, 0.5938, 1.0, 0.1562, 1.0, 0.1875, 1.0, 0.1875, 1.0, 0.1562, 1.0, 0.5625, 1.0, 0.5938, 1.0, 0.5938, 1.0, 0.5625, 1.0, 0.9688, 1.0, 1.0, 1.0, 1.0, 1.0, 0.9688, 1.0, 0.125, 1.0, 0.1562, 1.0, 0.1562, 1.0, 0.125, 1.0, 0.5312, 1.0, 0.5625, 1.0, 0.5625, 1.0, 0.5312, 1.0, 0.9375, 1.0, 0.9688, 1.0, 0.9688, 1.0, 0.9375, 1.0, 0.09375, 1.0, 0.125, 1.0, 0.125, 1.0, 0.09375, 1.0, 0.5, 1.0, 0.5312, 1.0, 0.5312, 1.0, 0.5, 1.0, 0.9062, 1.0, 0.9375, 1.0, 0.9375, 1.0, 0.9062, 1.0, 0.0625, 1.0, 0.09375, 1.0, 0.09375, 1.0, 0.0625, 1.0, 0.4688, 1.0, 0.5, 1.0, 0.5, 1.0, 0.4688, 1.0, 0.875, 1.0, 0.9062, 1.0, 0.9062, 1.0, 0.875, 1.0, 0.03125, 1.0, 0.0625, 1.0, 0.0625, 1.0, 0.03125, 1.0, 0.6875, 1.0, 0.6562, 1.0, 0.6562, 1.0, 0.6875, 1.0, 0.75, 1.0, 0.7812, 1.0, 0.7812, 1.0, 0.75, 1.0, 0.3125, 1.0, 0.3438, 1.0, 0.3438, 1.0, 0.3125, 1.0, 0.7188, 1.0, 0.75, 1.0, 0.75, 1.0, 0.7188, 1.0, 0.2812, 1.0, 0.3125, 1.0, 0.3125, 1.0, 0.2812, 1.0, 0.6875, 1.0, 0.7188, 1.0, 0.7188, 1.0, 0.6875, 1.0, 0.25, 1.0, 0.2812, 1.0, 0.2812, 1.0, 0.25, 1.0, 0.6562, 1.0, 0.6875, 1.0, 0.6875, 1.0, 0.6562, 1.0, 0.2188, 1.0, 0.25, 1.0, 0.25, 1.0, 0.2188, 1.0, 0.625, 1.0, 0.6562, 1.0, 0.6562, 1.0, 0.625, 1.0, 0.1875, 1.0, 0.2188, 1.0, 0.2188, 1.0, 0.1875, 1.0, 0.5938, 1.0, 0.625, 1.0, 0.625, 1.0, 0.5938, 1.0, 0.1562, 1.0, 0.1875, 1.0, 0.1875, 1.0, 0.1562, 1.0, 0.5625, 1.0, 0.5938, 1.0, 0.5938, 1.0, 0.5625, 1.0, 0.9688, 1.0, 1.0, 1.0, 1.0, 1.0, 0.9688, 1.0, 0.125, 1.0, 0.1562, 1.0, 0.1562, 1.0, 0.125, 1.0, 0.5312, 1.0, 0.5625, 1.0, 0.5625, 1.0, 0.5312, 1.0, 0.9375, 1.0, 0.9688, 1.0, 0.9688, 1.0, 0.9375, 1.0, 0.09375, 1.0, 0.125, 1.0, 0.125, 1.0, 0.09375, 1.0, 0.5, 1.0, 0.5312, 1.0, 0.5312, 1.0, 0.5, 1.0, 0.9062, 1.0, 0.9375, 1.0, 0.9375, 1.0, 0.9062, 1.0, 0.0625, 1.0, 0.09375, 1.0, 0.09375, 1.0, 0.0625, 1.0, 0.4688, 1.0, 0.5, 1.0, 0.5, 1.0, 0.4688, 1.0, 0.875, 1.0, 0.9062, 1.0, 0.9062, 1.0, 0.875, 1.0, 0.03125, 1.0, 0.0625, 1.0, 0.0625, 1.0, 0.03125, 1.0, 0.4375, 1.0, 0.4688, 1.0, 0.4688, 1.0, 0.4375, 1.0, 0.8438, 1.0, 0.875, 1.0, 0.875, 1.0, 0.8438, 1.0, 0.0, 1.0, 0.03125, 1.0, 0.03125, 1.0, 0.0, 1.0, 0.4062, 1.0, 0.4375, 1.0, 0.4375, 1.0, 0.4062, 1.0, 0.8125, 1.0, 0.8438, 1.0, 0.8438, 1.0, 0.8125, 1.0, 0.375, 1.0, 0.4062, 1.0, 0.4062, 1.0, 0.375, 1.0, 0.7812, 1.0, 0.8125, 1.0, 0.8125, 1.0, 0.7812, 1.0, 0.9062, 1.0, 0.875, 1.0, 0.875, 1.0, 0.9062, 1.0, 0.09375, 1.0, 0.125, 1.0, 0.125, 1.0, 0.09375, 1.0, 0.1562, 1.0, 0.125, 1.0, 0.125, 1.0, 0.1562, 1.0, 0.9375, 1.0, 0.9062, 1.0, 0.9062, 1.0, 0.9375, 1.0, 0.125, 1.0, 0.1562, 1.0, 0.1562, 1.0, 0.125, 1.0, 0.9062, 0.5, 0.9375, 0.5, 0.9375, 0.5, 0.9062, 0.5, 0.9688, 1.0, 0.9375, 1.0, 0.9375, 1.0, 0.9688, 1.0, 0.1562, 1.0, 0.1875, 1.0, 0.1875, 1.0, 0.1562, 1.0, 0.625, 0.5, 0.6562, 0.5, 0.6562, 0.5, 0.625, 0.5, 0.7188, 1.0, 0.6875, 1.0, 0.6875, 1.0, 0.7188, 1.0, 1.0, 1.0, 0.9688, 1.0, 0.9688, 1.0, 1.0, 1.0, 0.1875, 1.0, 0.2188, 1.0, 0.2188, 1.0, 0.1875, 1.0, 0.1875, 1.0, 0.1562, 1.0, 0.1562, 1.0, 0.1875, 1.0, 0.3438, 0.5, 0.375, 0.5, 0.375, 0.5, 0.3438, 0.5, 0.2188, 1.0, 0.25, 1.0, 0.25, 1.0, 0.2188, 1.0, 0.0625, 0.5, 0.09375, 0.5, 0.09375, 0.5, 0.0625, 0.5, 0.25, 1.0, 0.2812, 1.0, 0.2812, 1.0, 0.25, 1.0, 0.75, 0.5, 0.7812, 0.5, 0.7812, 0.5, 0.75, 0.5, 0.75, 1.0, 0.7188, 1.0, 0.7188, 1.0, 0.75, 1.0, 0.2812, 1.0, 0.3125, 1.0, 0.3125, 1.0, 0.2812, 1.0, 0.2188, 1.0, 0.1875, 1.0, 0.1875, 1.0, 0.2188, 1.0, 0.4688, 0.5, 0.5, 0.5, 0.5, 0.5, 0.4688, 0.5, 0.3125, 1.0, 0.3438, 1.0, 0.3438, 1.0, 0.3125, 1.0, 0.1875, 0.5, 0.2188, 0.5, 0.2188, 0.5, 0.1875, 0.5, 0.3438, 1.0, 0.375, 1.0, 0.375, 1.0, 0.3438, 1.0, 0.7812, 1.0, 0.75, 1.0, 0.75, 1.0, 0.7812, 1.0, 0.875, 0.5, 0.9062, 0.5, 0.9062, 0.5, 0.875, 0.5, 0.375, 1.0, 0.4062, 1.0, 0.4062, 1.0, 0.375, 1.0, 0.25, 1.0, 0.2188, 1.0, 0.2188, 1.0, 0.25, 1.0, 0.5938, 0.5, 0.625, 0.5, 0.625, 0.5, 0.5938, 0.5, 0.4062, 1.0, 0.4375, 1.0, 0.4375, 1.0, 0.4062, 1.0, 0.3125, 0.5, 0.3438, 0.5, 0.3438, 0.5, 0.3125, 0.5, 0.0625, 1.0, 0.09375, 1.0, 0.09375, 1.0, 0.0625, 1.0, 0.4375, 1.0, 0.4688, 1.0, 0.4688, 1.0, 0.4375, 1.0, 0.8125, 1.0, 0.7812, 1.0, 0.7812, 1.0, 0.8125, 1.0, 0.03125, 0.5, 0.0625, 0.5, 0.0625, 0.5, 0.03125, 0.5, 0.4688, 1.0, 0.5, 1.0, 0.5, 1.0, 0.4688, 1.0, 0.2812, 1.0, 0.25, 1.0, 0.25, 1.0, 0.2812, 1.0, 0.7188, 0.5, 0.75, 0.5, 0.75, 0.5, 0.7188, 0.5, 0.5, 1.0, 0.5312, 1.0, 0.5312, 1.0, 0.5, 1.0, 0.4375, 0.5, 0.4688, 0.5, 0.4688, 0.5, 0.4375, 0.5, 0.5312, 1.0, 0.5625, 1.0, 0.5625, 1.0, 0.5312, 1.0, 0.1562, 0.5, 0.1875, 0.5, 0.1875, 0.5, 0.1562, 0.5, 0.8438, 1.0, 0.8125, 1.0, 0.8125, 1.0, 0.8438, 1.0, 0.5625, 1.0, 0.5938, 1.0, 0.5938, 1.0, 0.5625, 1.0, 0.3125, 1.0, 0.2812, 1.0, 0.2812, 1.0, 0.3125, 1.0, 0.8438, 0.5, 0.875, 0.5, 0.875, 0.5, 0.8438, 0.5, 0.5938, 1.0, 0.625, 1.0, 0.625, 1.0, 0.5938, 1.0, 0.5625, 0.5, 0.5938, 0.5, 0.5938, 0.5, 0.5625, 0.5, 0.625, 1.0, 0.6562, 1.0, 0.6562, 1.0, 0.625, 1.0, 0.2812, 0.5, 0.3125, 0.5, 0.3125, 0.5, 0.2812, 0.5, 0.875, 1.0, 0.8438, 1.0, 0.8438, 1.0, 0.875, 1.0, 0.6562, 1.0, 0.6875, 1.0, 0.6875, 1.0, 0.6562, 1.0, 0.3438, 1.0, 0.3125, 1.0, 0.3125, 1.0, 0.3438, 1.0, 0.9688, 0.5, 1.0, 0.5, 1.0, 0.5, 0.9688, 0.5, 0.6875, 1.0, 0.7188, 1.0, 0.7188, 1.0, 0.6875, 1.0, 0.0, 0.5, 0.03125, 0.5, 0.03125, 0.5, 0.0, 0.5, 0.7188, 1.0, 0.75, 1.0, 0.75, 1.0, 0.7188, 1.0, 0.6875, 0.5, 0.7188, 0.5, 0.7188, 0.5, 0.6875, 0.5, 0.9062, 1.0, 0.875, 1.0, 0.875, 1.0, 0.9062, 1.0, 0.75, 1.0, 0.7812, 1.0, 0.7812, 1.0, 0.75, 1.0, 0.375, 1.0, 0.3438, 1.0, 0.3438, 1.0, 0.375, 1.0, 0.4062, 0.5, 0.4375, 0.5, 0.4375, 0.5, 0.4062, 0.5, 0.7812, 1.0, 0.8125, 1.0, 0.8125, 1.0, 0.7812, 1.0, 0.375, 1.0, 0.4062, 1.0, 0.4062, 1.0, 0.375, 1.0, 0.4688, 1.0, 0.5, 1.0, 0.5, 1.0, 0.4688, 1.0, 0.875, 1.0, 0.9062, 1.0, 0.9062, 1.0, 0.875, 1.0, 0.03125, 1.0, 0.0625, 1.0, 0.0625, 1.0, 0.03125, 1.0, 0.4375, 1.0, 0.4688, 1.0, 0.4688, 1.0, 0.4375, 1.0, 0.8438, 1.0, 0.875, 1.0, 0.875, 1.0, 0.8438, 1.0, 0.0, 1.0, 0.03125, 1.0, 0.03125, 1.0, 0.0, 1.0, 0.4062, 1.0, 0.4375, 1.0, 0.4375, 1.0, 0.4062, 1.0, 0.8125, 1.0, 0.8438, 1.0, 0.8438, 1.0, 0.8125, 1.0, 0.375, 1.0, 0.4062, 1.0, 0.4062, 1.0, 0.375, 1.0, 0.7812, 1.0, 0.8125, 1.0, 0.8125, 1.0, 0.7812, 1.0, 0.3438, 1.0, 0.375, 1.0, 0.375, 1.0, 0.3438, 1.0, 0.75, 1.0, 0.7812, 1.0, 0.7812, 1.0, 0.75, 1.0, 0.3125, 1.0, 0.3438, 1.0, 0.3438, 1.0, 0.3125, 1.0, 0.7188, 1.0, 0.75, 1.0, 0.75, 1.0, 0.7188, 1.0, 0.2812, 1.0, 0.3125, 1.0, 0.3125, 1.0, 0.2812, 1.0, 0.6875, 1.0, 0.7188, 1.0, 0.7188, 1.0, 0.6875, 1.0, 0.25, 1.0, 0.2812, 1.0, 0.2812, 1.0, 0.25, 1.0, 0.6562, 1.0, 0.6875, 1.0, 0.6875, 1.0, 0.6562, 1.0, 0.2188, 1.0, 0.25, 1.0, 0.25, 1.0, 0.2188, 1.0, 0.625, 1.0, 0.6562, 1.0, 0.6562, 1.0, 0.625, 1.0, 0.1875, 1.0, 0.2188, 1.0, 0.2188, 1.0, 0.1875, 1.0, 0.5938, 1.0, 0.625, 1.0, 0.625, 1.0, 0.5938, 1.0, 0.1562, 1.0, 0.1875, 1.0, 0.1875, 1.0, 0.1562, 1.0, 0.5625, 1.0, 0.5938, 1.0, 0.5938, 1.0, 0.5625, 1.0, 0.9688, 1.0, 1.0, 1.0, 1.0, 1.0, 0.9688, 1.0, 0.125, 1.0, 0.1562, 1.0, 0.1562, 1.0, 0.125, 1.0, 0.5312, 1.0, 0.5625, 1.0, 0.5625, 1.0, 0.5312, 1.0, 0.9375, 1.0, 0.9688, 1.0, 0.9688, 1.0, 0.9375, 1.0, 0.09375, 1.0, 0.125, 1.0, 0.125, 1.0, 0.09375, 1.0, 0.5, 1.0, 0.5312, 1.0, 0.5312, 1.0, 0.5, 1.0, 0.9062, 1.0, 0.9375, 1.0, 0.9375, 1.0, 0.9062, 1.0, 0.2968, 0.4854, 0.25, 0.49, 0.2032, 0.4854, 0.1582, 0.4717, 0.1167, 0.4496, 0.08029, 0.4197, 0.05045, 0.3833, 0.02827, 0.3418, 0.01461, 0.2968, 0.01, 0.25, 0.01461, 0.2032, 0.02827, 0.1582, 0.05045, 0.1167, 0.08029, 0.08029, 0.1167, 0.05045, 0.1582, 0.02827, 0.2032, 0.01461, 0.25, 0.01, 0.2968, 0.01461, 0.3418, 0.02827, 0.3833, 0.05045, 0.4197, 0.08029, 0.4496, 0.1167, 0.4717, 0.1582, 0.4854, 0.2032, 0.49, 0.25, 0.4854, 0.2968, 0.4717, 0.3418, 0.4496, 0.3833, 0.4197, 0.4197, 0.3833, 0.4496, 0.3418, 0.4717, 0.7812, 1.0, 0.8125, 1.0, 0.8125, 1.0, 0.7812, 1.0, 0.3438, 1.0, 0.375, 1.0, 0.375, 1.0, 0.3438, 1.0, 0.75, 1.0, 0.7812, 1.0, 0.7812, 1.0, 0.75, 1.0, 0.3125, 1.0, 0.3438, 1.0, 0.3438, 1.0, 0.3125, 1.0, 0.7188, 1.0, 0.75, 1.0, 0.75, 1.0, 0.7188, 1.0, 0.2812, 1.0, 0.3125, 1.0, 0.3125, 1.0, 0.2812, 1.0, 0.6875, 1.0, 0.7188, 1.0, 0.7188, 1.0, 0.6875, 1.0, 0.25, 1.0, 0.2812, 1.0, 0.2812, 1.0, 0.25, 1.0, 0.6562, 1.0, 0.6875, 1.0, 0.6875, 1.0, 0.6562, 1.0, 0.2188, 1.0, 0.25, 1.0, 0.25, 1.0, 0.2188, 1.0, 0.625, 1.0, 0.6562, 1.0, 0.6562, 1.0, 0.625, 1.0, 0.1875, 1.0, 0.2188, 1.0, 0.2188, 1.0, 0.1875, 1.0, 0.5938, 1.0, 0.625, 1.0, 0.625, 1.0, 0.5938, 1.0, 0.1562, 1.0, 0.1875, 1.0, 0.1875, 1.0, 0.1562, 1.0, 0.5625, 1.0, 0.5938, 1.0, 0.5938, 1.0, 0.5625, 1.0, 0.9688, 1.0, 1.0, 1.0, 1.0, 1.0, 0.9688, 1.0, 0.125, 1.0, 0.1562, 1.0, 0.1562, 1.0, 0.125, 1.0, 0.5312, 1.0, 0.5625, 1.0, 0.5625, 1.0, 0.5312, 1.0, 0.9375, 1.0, 0.9688, 1.0, 0.9688, 1.0, 0.9375, 1.0, 0.09375, 1.0, 0.125, 1.0, 0.125, 1.0, 0.09375, 1.0, 0.5, 1.0, 0.5312, 1.0, 0.5312, 1.0, 0.5, 1.0, 0.9062, 1.0, 0.9375, 1.0, 0.9375, 1.0, 0.9062, 1.0, 0.0625, 1.0, 0.09375, 1.0, 0.09375, 1.0, 0.0625, 1.0, 0.4688, 1.0, 0.5, 1.0, 0.5, 1.0, 0.4688, 1.0, 0.875, 1.0, 0.9062, 1.0, 0.9062, 1.0, 0.875, 1.0, 0.03125, 1.0, 0.0625, 1.0, 0.0625, 1.0, 0.03125, 1.0, 0.4375, 1.0, 0.4688, 1.0, 0.4688, 1.0, 0.4375, 1.0, 0.8438, 1.0, 0.875, 1.0, 0.875, 1.0, 0.8438, 1.0, 0.0, 1.0, 0.03125, 1.0, 0.03125, 1.0, 0.0, 1.0, 0.4062, 1.0, 0.4375, 1.0, 0.4375, 1.0, 0.4062, 1.0, 0.8125, 1.0, 0.8438, 1.0, 0.8438, 1.0, 0.8125, 1.0, 1.0, 0.5, 1.0, 1.0, 0.9688, 1.0, 0.9688, 0.5, 0.9688, 0.5, 0.9688, 1.0, 0.9375, 1.0, 0.9375, 0.5, 0.9375, 0.5, 0.9375, 1.0, 0.9062, 1.0, 0.9062, 0.5, 0.9062, 0.5, 0.9062, 1.0, 0.875, 1.0, 0.875, 0.5, 0.875, 0.5, 0.875, 1.0, 0.8438, 1.0, 0.8438, 0.5, 0.8438, 0.5, 0.8438, 1.0, 0.8125, 1.0, 0.8125, 0.5, 0.8125, 0.5, 0.8125, 1.0, 0.7812, 1.0, 0.7812, 0.5, 0.7812, 0.5, 0.7812, 1.0, 0.75, 1.0, 0.75, 0.5, 0.75, 0.5, 0.75, 1.0, 0.7188, 1.0, 0.7188, 0.5, 0.7188, 0.5, 0.7188, 1.0, 0.6875, 1.0, 0.6875, 0.5, 0.6875, 0.5, 0.6875, 1.0, 0.6562, 1.0, 0.6562, 0.5, 0.6562, 0.5, 0.6562, 1.0, 0.625, 1.0, 0.625, 0.5, 0.625, 0.5, 0.625, 1.0, 0.5938, 1.0, 0.5938, 0.5, 0.5938, 0.5, 0.5938, 1.0, 0.5625, 1.0, 0.5625, 0.5, 0.5625, 0.5, 0.5625, 1.0, 0.5312, 1.0, 0.5312, 0.5, 0.5312, 0.5, 0.5312, 1.0, 0.5, 1.0, 0.5, 0.5, 0.5, 0.5, 0.5, 1.0, 0.4688, 1.0, 0.4688, 0.5, 0.4688, 0.5, 0.4688, 1.0, 0.4375, 1.0, 0.4375, 0.5, 0.4375, 0.5, 0.4375, 1.0, 0.4062, 1.0, 0.4062, 0.5, 0.4062, 0.5, 0.4062, 1.0, 0.375, 1.0, 0.375, 0.5, 0.375, 0.5, 0.375, 1.0, 0.3438, 1.0, 0.3438, 0.5, 0.3438, 0.5, 0.3438, 1.0, 0.3125, 1.0, 0.3125, 0.5, 0.3125, 0.5, 0.3125, 1.0, 0.2812, 1.0, 0.2812, 0.5, 0.2812, 0.5, 0.2812, 1.0, 0.25, 1.0, 0.25, 0.5, 0.25, 0.5, 0.25, 1.0, 0.2188, 1.0, 0.2188, 0.5, 0.2188, 0.5, 0.2188, 1.0, 0.1875, 1.0, 0.1875, 0.5, 0.1875, 0.5, 0.1875, 1.0, 0.1562, 1.0, 0.1562, 0.5, 0.1562, 0.5, 0.1562, 1.0, 0.125, 1.0, 0.125, 0.5, 0.125, 0.5, 0.125, 1.0, 0.09375, 1.0, 0.09375, 0.5, 0.09375, 0.5, 0.09375, 1.0, 0.0625, 1.0, 0.0625, 0.5, 0.0625, 0.5, 0.0625, 1.0, 0.03125, 1.0, 0.03125, 0.5, 0.03125, 0.5, 0.03125, 1.0, 0.0, 1.0, 0.0, 0.5, 0.25, 0.5, 0.2188, 0.5, 0.2188, 0.5, 0.25, 0.5, 0.5312, 0.5, 0.5, 0.5, 0.5, 0.5, 0.5312, 0.5, 0.8125, 0.5, 0.7812, 0.5, 0.7812, 0.5, 0.8125, 0.5, 0.125, 0.5, 0.09375, 0.5, 0.09375, 0.5, 0.125, 0.5, 0.4062, 0.5, 0.375, 0.5, 0.375, 0.5, 0.4062, 0.5, 0.6875, 0.5, 0.6562, 0.5, 0.6562, 0.5, 0.6875, 0.5, 0.9688, 0.5, 0.9375, 0.5, 0.9375, 0.5, 0.9688, 0.5, 0.2812, 0.5, 0.25, 0.5, 0.25, 0.5, 0.2812, 0.5, 0.5625, 0.5, 0.5312, 0.5, 0.5312, 0.5, 0.5625, 0.5, 0.8438, 0.5, 0.8125, 0.5, 0.8125, 0.5, 0.8438, 0.5, 0.1562, 0.5, 0.125, 0.5, 0.125, 0.5, 0.1562, 0.5, 0.4375, 0.5, 0.4062, 0.5, 0.4062, 0.5, 0.4375, 0.5, 0.7188, 0.5, 0.6875, 0.5, 0.6875, 0.5, 0.7188, 0.5, 0.03125, 0.5, 0.0, 0.5, 0.0, 0.5, 0.03125, 0.5, 1.0, 0.5, 0.9688, 0.5, 0.9688, 0.5, 1.0, 0.5, 0.3125, 0.5, 0.2812, 0.5, 0.2812, 0.5, 0.3125, 0.5, 0.5938, 0.5, 0.5625, 0.5, 0.5625, 0.5, 0.5938, 0.5, 0.875, 0.5, 0.8438, 0.5, 0.8438, 0.5, 0.875, 0.5, 0.1875, 0.5, 0.1562, 0.5, 0.1562, 0.5, 0.1875, 0.5, 0.4688, 0.5, 0.4375, 0.5, 0.4375, 0.5, 0.4688, 0.5, 0.75, 0.5, 0.7188, 0.5, 0.7188, 0.5, 0.75, 0.5, 0.0625, 0.5, 0.03125, 0.5, 0.03125, 0.5, 0.0625, 0.5, 0.3438, 0.5, 0.3125, 0.5, 0.3125, 0.5, 0.3438, 0.5, 0.625, 0.5, 0.5938, 0.5, 0.5938, 0.5, 0.625, 0.5, 0.9062, 0.5, 0.875, 0.5, 0.875, 0.5, 0.9062, 0.5, 0.2188, 0.5, 0.1875, 0.5, 0.1875, 0.5, 0.2188, 0.5, 0.5, 0.5, 0.4688, 0.5, 0.4688, 0.5, 0.5, 0.5, 0.7812, 0.5, 0.75, 0.5, 0.75, 0.5, 0.7812, 0.5, 0.09375, 0.5, 0.0625, 0.5, 0.0625, 0.5, 0.09375, 0.5, 0.375, 0.5, 0.3438, 0.5, 0.3438, 0.5, 0.375, 0.5, 0.6562, 0.5, 0.625, 0.5, 0.625, 0.5, 0.6562, 0.5, 0.9375, 0.5, 0.9062, 0.5, 0.9062, 0.5, 0.9375, 0.5, 0.25, 1.0, 0.2812, 1.0, 0.2812, 1.0, 0.25, 1.0, 0.1562, 1.0, 0.1875, 1.0, 0.1875, 1.0, 0.1562, 1.0, 0.6562, 1.0, 0.6875, 1.0, 0.6875, 1.0, 0.6562, 1.0, 0.2188, 1.0, 0.25, 1.0, 0.25, 1.0, 0.2188, 1.0, 0.625, 1.0, 0.6562, 1.0, 0.6562, 1.0, 0.625, 1.0, 0.1875, 1.0, 0.2188, 1.0, 0.2188, 1.0, 0.1875, 1.0, 0.5938, 1.0, 0.625, 1.0, 0.625, 1.0, 0.5938, 1.0, 0.1562, 1.0, 0.1875, 1.0, 0.1875, 1.0, 0.1562, 1.0, 0.5625, 1.0, 0.5938, 1.0, 0.5938, 1.0, 0.5625, 1.0, 0.9688, 1.0, 1.0, 1.0, 1.0, 1.0, 0.9688, 1.0, 0.125, 1.0, 0.1562, 1.0, 0.1562, 1.0, 0.125, 1.0, 0.5312, 1.0, 0.5625, 1.0, 0.5625, 1.0, 0.5312, 1.0, 0.9375, 1.0, 0.9688, 1.0, 0.9688, 1.0, 0.9375, 1.0, 0.09375, 1.0, 0.125, 1.0, 0.125, 1.0, 0.09375, 1.0, 0.5, 1.0, 0.5312, 1.0, 0.5312, 1.0, 0.5, 1.0, 0.9062, 1.0, 0.9375, 1.0, 0.9375, 1.0, 0.9062, 1.0, 0.0625, 1.0, 0.09375, 1.0, 0.09375, 1.0, 0.0625, 1.0, 0.4688, 1.0, 0.5, 1.0, 0.5, 1.0, 0.4688, 1.0, 0.875, 1.0, 0.9062, 1.0, 0.9062, 1.0, 0.875, 1.0, 0.03125, 1.0, 0.0625, 1.0, 0.0625, 1.0, 0.03125, 1.0, 0.4375, 1.0, 0.4688, 1.0, 0.4688, 1.0, 0.4375, 1.0, 0.8438, 1.0, 0.875, 1.0, 0.875, 1.0, 0.8438, 1.0, 0.0, 1.0, 0.03125, 1.0, 0.03125, 1.0, 0.0, 1.0, 0.4062, 1.0, 0.4375, 1.0, 0.4375, 1.0, 0.4062, 1.0, 0.8125, 1.0, 0.8438, 1.0, 0.8438, 1.0, 0.8125, 1.0, 0.375, 1.0, 0.4062, 1.0, 0.4062, 1.0, 0.375, 1.0, 0.7812, 1.0, 0.8125, 1.0, 0.8125, 1.0, 0.7812, 1.0, 0.3438, 1.0, 0.375, 1.0, 0.375, 1.0, 0.3438, 1.0, 0.75, 1.0, 0.7812, 1.0, 0.7812, 1.0, 0.75, 1.0, 0.3125, 1.0, 0.3438, 1.0, 0.3438, 1.0, 0.3125, 1.0, 0.7188, 1.0, 0.75, 1.0, 0.75, 1.0, 0.7188, 1.0, 0.2812, 1.0, 0.3125, 1.0, 0.3125, 1.0, 0.2812, 1.0, 0.6875, 1.0, 0.7188, 1.0, 0.7188, 1.0, 0.6875, 1.0, 0.5625, 1.0, 0.5938, 1.0, 0.5938, 1.0, 0.5625, 1.0, 0.9688, 1.0, 1.0, 1.0, 1.0, 1.0, 0.9688, 1.0, 0.125, 1.0, 0.1562, 1.0, 0.1562, 1.0, 0.125, 1.0, 0.5312, 1.0, 0.5625, 1.0, 0.5625, 1.0, 0.5312, 1.0, 0.9375, 1.0, 0.9688, 1.0, 0.9688, 1.0, 0.9375, 1.0, 0.09375, 1.0, 0.125, 1.0, 0.125, 1.0, 0.09375, 1.0, 0.5, 1.0, 0.5312, 1.0, 0.5312, 1.0, 0.5, 1.0, 0.9062, 1.0, 0.9375, 1.0, 0.9375, 1.0, 0.9062, 1.0, 0.0625, 1.0, 0.09375, 1.0, 0.09375, 1.0, 0.0625, 1.0, 0.4688, 1.0, 0.5, 1.0, 0.5, 1.0, 0.4688, 1.0, 0.875, 1.0, 0.9062, 1.0, 0.9062, 1.0, 0.875, 1.0, 0.03125, 1.0, 0.0625, 1.0, 0.0625, 1.0, 0.03125, 1.0, 0.4375, 1.0, 0.4688, 1.0, 0.4688, 1.0, 0.4375, 1.0, 0.8438, 1.0, 0.875, 1.0, 0.875, 1.0, 0.8438, 1.0, 0.0, 1.0, 0.03125, 1.0, 0.03125, 1.0, 0.0, 1.0, 0.4062, 1.0, 0.4375, 1.0, 0.4375, 1.0, 0.4062, 1.0, 0.8125, 1.0, 0.8438, 1.0, 0.8438, 1.0, 0.8125, 1.0, 0.375, 1.0, 0.4062, 1.0, 0.4062, 1.0, 0.375, 1.0, 0.7812, 1.0, 0.8125, 1.0, 0.8125, 1.0, 0.7812, 1.0, 0.3438, 1.0, 0.375, 1.0, 0.375, 1.0, 0.3438, 1.0, 0.75, 1.0, 0.7812, 1.0, 0.7812, 1.0, 0.75, 1.0, 0.3125, 1.0, 0.3438, 1.0, 0.3438, 1.0, 0.3125, 1.0, 0.7188, 1.0, 0.75, 1.0, 0.75, 1.0, 0.7188, 1.0, 0.2812, 1.0, 0.3125, 1.0, 0.3125, 1.0, 0.2812, 1.0, 0.6875, 1.0, 0.7188, 1.0, 0.7188, 1.0, 0.6875, 1.0, 0.25, 1.0, 0.2812, 1.0, 0.2812, 1.0, 0.25, 1.0, 0.6562, 1.0, 0.6875, 1.0, 0.6875, 1.0, 0.6562, 1.0, 0.2188, 1.0, 0.25, 1.0, 0.25, 1.0, 0.2188, 1.0, 0.625, 1.0, 0.6562, 1.0, 0.6562, 1.0, 0.625, 1.0, 0.1875, 1.0, 0.2188, 1.0, 0.2188, 1.0, 0.1875, 1.0, 0.5938, 1.0, 0.625, 1.0, 0.625, 1.0, 0.5938, 1.0])
me_cylinder.materials.append(mat_flaskglass)
me_cylinder.use_remesh_fix_poles = True
me_cylinder.use_remesh_preserve_attributes = False
me_cylinder.update()
me_cylinder_003 = bpy.data.meshes.new('Cylinder.003')
me_cylinder_003.from_pydata([(-2.757e-09, 1.131, -1.028), (0.2207, 1.109, -1.028), (0.0947, 0.4761, 1.028), (0.4329, 1.045, -1.028), (0.6284, 0.9405, -1.028), (0.2697, 0.4036, 1.028), (0.7999, 0.7999, -1.028), (0.9405, 0.6284, -1.028), (1.045, 0.4329, -1.028), (0.4485, 0.1858, 1.028), (1.109, 0.2207, -1.028), (1.131, -4.721e-08, -1.028), (0.4854, -3.101e-08, 1.028), (1.109, -0.2207, -1.028), (1.045, -0.4329, -1.028), (0.4485, -0.1858, 1.028), (0.9405, -0.6284, -1.028), (0.7999, -0.7999, -1.028), (0.3432, -0.3432, 1.028), (0.6284, -0.9405, -1.028), (0.4329, -1.045, -1.028), (0.1858, -0.4485, 1.028), (0.2207, -1.109, -1.028), (-1.016e-07, -1.131, -1.028), (-3.617e-08, -0.4854, 1.028), (-0.2207, -1.109, -1.028), (-0.4329, -1.045, -1.028), (-0.1858, -0.4485, 1.028), (-0.6284, -0.9405, -1.028), (-0.7999, -0.7999, -1.028), (-0.3432, -0.3432, 1.028), (-0.9405, -0.6284, -1.028), (-1.045, -0.4329, -1.028), (-0.4485, -0.1858, 1.028), (-1.109, -0.2207, -1.028), (-1.131, 1.572e-08, -1.028), (-0.4854, -4.005e-09, 1.028), (-1.109, 0.2207, -1.028), (-1.045, 0.4329, -1.028), (-0.4485, 0.1858, 1.028), (-0.9405, 0.6284, -1.028), (-0.7999, 0.7999, -1.028), (-0.3432, 0.3432, 1.028), (-0.6284, 0.9405, -1.028), (-0.4329, 1.045, -1.028), (-0.1858, 0.4485, 1.028), (-0.2207, 1.109, -1.028)], [], [(0, 2, 1), (1, 2, 3), (3, 2, 5, 4), (4, 5, 6), (6, 5, 9, 7), (7, 9, 8), (8, 9, 12, 10), (10, 12, 11), (11, 12, 15, 13), (13, 15, 14), (14, 15, 18, 16), (16, 18, 17), (17, 18, 21, 19), (19, 21, 20), (20, 21, 24, 22), (22, 24, 23), (23, 24, 25), (25, 24, 27, 26), (26, 27, 30, 28), (28, 30, 29), (29, 30, 31), (31, 30, 33, 32), (32, 33, 34), (34, 33, 36, 35), (35, 36, 37), (37, 36, 39, 38), (38, 39, 40), (40, 39, 42, 41), (41, 42, 43), (43, 42, 45, 44), (44, 45, 46), (46, 45, 2, 0)])
me_cylinder_003.polygons.foreach_set('use_smooth', [True] * 32)
_uv = me_cylinder_003.uv_layers.new(name='UVMap')
_uv.uv.foreach_set('vector', [1.0, 0.5, 0.9688, 1.0, 0.9688, 0.5, 0.9688, 0.5, 0.9375, 1.0, 0.9375, 0.5, 0.9375, 0.5, 0.9375, 1.0, 0.9062, 1.0, 0.9062, 0.5, 0.9062, 0.5, 0.875, 1.0, 0.875, 0.5, 0.875, 0.5, 0.875, 1.0, 0.8438, 1.0, 0.8438, 0.5, 0.8438, 0.5, 0.8125, 1.0, 0.8125, 0.5, 0.8125, 0.5, 0.8125, 1.0, 0.7812, 1.0, 0.7812, 0.5, 0.7812, 0.5, 0.75, 1.0, 0.75, 0.5, 0.75, 0.5, 0.75, 1.0, 0.7188, 1.0, 0.7188, 0.5, 0.7188, 0.5, 0.6875, 1.0, 0.6875, 0.5, 0.6875, 0.5, 0.6875, 1.0, 0.6562, 1.0, 0.6562, 0.5, 0.6562, 0.5, 0.625, 1.0, 0.625, 0.5, 0.625, 0.5, 0.625, 1.0, 0.5938, 1.0, 0.5938, 0.5, 0.5938, 0.5, 0.5625, 1.0, 0.5625, 0.5, 0.5625, 0.5, 0.5625, 1.0, 0.5312, 1.0, 0.5312, 0.5, 0.5312, 0.5, 0.5, 1.0, 0.5, 0.5, 0.5, 0.5, 0.4688, 1.0, 0.4688, 0.5, 0.4688, 0.5, 0.4688, 1.0, 0.4375, 1.0, 0.4375, 0.5, 0.4375, 0.5, 0.4375, 1.0, 0.4062, 1.0, 0.4062, 0.5, 0.4062, 0.5, 0.375, 1.0, 0.375, 0.5, 0.375, 0.5, 0.3438, 1.0, 0.3438, 0.5, 0.3438, 0.5, 0.3438, 1.0, 0.3125, 1.0, 0.3125, 0.5, 0.3125, 0.5, 0.2812, 1.0, 0.2812, 0.5, 0.2812, 0.5, 0.2812, 1.0, 0.25, 1.0, 0.25, 0.5, 0.25, 0.5, 0.2188, 1.0, 0.2188, 0.5, 0.2188, 0.5, 0.2188, 1.0, 0.1875, 1.0, 0.1875, 0.5, 0.1875, 0.5, 0.1562, 1.0, 0.1562, 0.5, 0.1562, 0.5, 0.1562, 1.0, 0.125, 1.0, 0.125, 0.5, 0.125, 0.5, 0.09375, 1.0, 0.09375, 0.5, 0.09375, 0.5, 0.09375, 1.0, 0.0625, 1.0, 0.0625, 0.5, 0.0625, 0.5, 0.03125, 1.0, 0.03125, 0.5, 0.03125, 0.5, 0.03125, 1.0, 0.0, 1.0, 0.0, 0.5])
me_cylinder_003.materials.append(mat_label)
me_cylinder_003.use_remesh_fix_poles = True
me_cylinder_003.use_remesh_preserve_attributes = False
me_cylinder_003.update()

# ---- objects
ob_light = bpy.data.objects.new('Light', light_light)
ob_camera = bpy.data.objects.new('Camera', cam_camera)
ob_flask = bpy.data.objects.new('Flask', me_cylinder)
ob_empty = bpy.data.objects.new('Empty', None)
ob_label = bpy.data.objects.new('Label', me_cylinder_003)

# ---- transforms, parenting, visibility, modifiers, constraints
ob_light.location = (4.076, 1.005, 5.904)
ob_light.rotation_euler = (0.6503, 0.05522, 1.866)
ob_light.lock_rotations_4d = False
ob_light.empty_display_type = 'ARROWS'
ob_light.color = (0.0, 0.0, 0.0, 0.0)
ob_light.lineart.crease_threshold = 0.0
ob_camera.location = (7.359, -6.926, 4.958)
ob_camera.rotation_euler = (1.109, 0.0, 0.8149)
ob_camera.lock_rotations_4d = False
ob_camera.empty_display_type = 'ARROWS'
ob_camera.color = (0.0, 0.0, 0.0, 0.0)
ob_camera.display_type = 'WIRE'
ob_camera.lineart.crease_threshold = 0.0
ob_flask.location = (0.0, 0.0, 0.0)
ob_empty.location = (0.0, -1.49, 0.0)
ob_empty.rotation_euler = (1.571, 0.0, 0.0)
ob_empty.empty_display_type = 'IMAGE'
ob_empty.empty_display_size = 5.0
ob_label.location = (0.0, 0.0, 0.0)
ob_label.visible_shadow = False

# ---- collection membership
col_collection.objects.link(ob_light)
col_collection.objects.link(ob_camera)
col_collection.objects.link(ob_flask)
col_collection.objects.link(ob_empty)
col_collection.objects.link(ob_label)

# ---- scene / render settings (as saved in the file)
scene.camera = ob_camera
scene.frame_start = 1; scene.frame_end = 250; scene.frame_set(1)
scene.render.engine = 'BLENDER_EEVEE_NEXT'
scene.cycles.sampling_pattern = 'TABULATED_SOBOL'
scene.cycles.use_light_tree = False
scene.eevee.taa_samples = 100
scene.eevee.taa_render_samples = 100
scene.eevee.use_raytracing = True
scene.view_settings.view_transform = 'Filmic'
bpy.context.view_layer.update()
